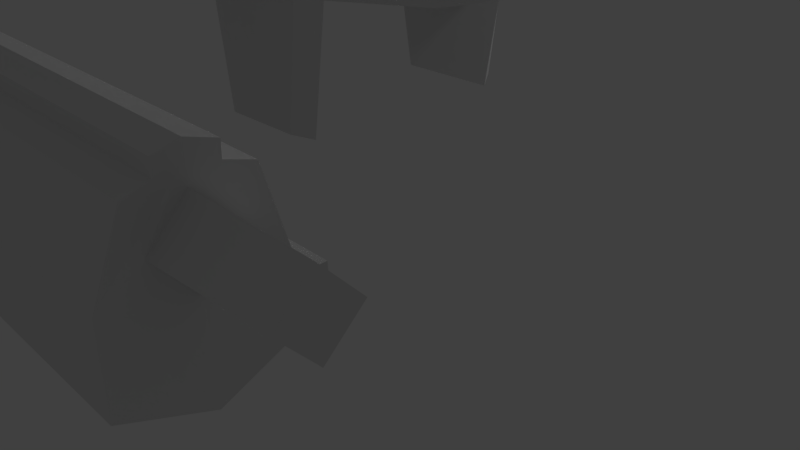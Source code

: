 # Source: top.blend  (saved by Blender 2.77.0; exported with 4.5.12 LTS)
import bpy
from mathutils import Matrix  # noqa: F401  (used for matrix-valued properties, if any)

bpy.ops.wm.read_factory_settings(use_empty=True)
scene = bpy.context.scene
scene.name = 'Scene'

# ---- collections
col_collection_1 = bpy.data.collections.new('Collection 1'); scene.collection.children.link(col_collection_1)

# ---- world
world_world = bpy.data.worlds.new('World'); scene.world = world_world
world_world.color = (0.05088, 0.05088, 0.05088)
world_world.use_sun_shadow = False
world_world.sun_shadow_jitter_overblur = 0.0
world_world.cycles.sampling_method = 'MANUAL'

# ---- cameras
cam_camera = bpy.data.cameras.new('Camera')
cam_camera.clip_end = 100.0
cam_camera.lens = 35.0
cam_camera.sensor_width = 32.0
cam_camera.sensor_height = 18.0
cam_camera.ortho_scale = 7.314
cam_camera.dof.focus_distance = 0.0
cam_camera.dof.aperture_fstop = 128.0

# ---- lights
light_lamp = bpy.data.lights.new('Lamp', 'POINT')
light_lamp.transmission_factor = 0.0
light_lamp.cutoff_distance = 30.0
light_lamp.energy = 100.0
light_lamp.shadow_buffer_clip_start = 1.001
light_lamp.shadow_soft_size = 0.1
light_lamp.shadow_maximum_resolution = 0.006
light_lamp.use_absolute_resolution = True

# ---- meshes
me_sphere = bpy.data.meshes.new('Sphere')
me_sphere.from_pydata([(0.5324, 1.183, 1.735), (0.7532, 1.506, 1.521), (0.9344, 1.771, 1.259), (1.069, 1.968, 0.9614), (1.152, 2.089, 0.6379), (1.18, 2.13, 0.3016), (1.152, 2.089, -0.03476), (1.069, 1.968, -0.3582), (0.9344, 1.771, -0.6563), (0.7532, 1.506, -0.9175), (0.7532, 1.006, 1.735), (1.034, 1.281, 1.521), (1.265, 1.506, 1.259), (1.436, 1.674, 0.9614), (1.542, 1.777, 0.6379), (1.577, 1.812, 0.3016), (1.542, 1.777, -0.03476), (1.436, 1.674, -0.3582), (1.265, 1.506, -0.6563), (1.034, 1.281, -0.9175), (1.301, 0.9239, 1.952), (1.687, 1.176, 1.702), (2.004, 1.383, 1.397), (2.24, 1.536, 1.048), (2.385, 1.631, 0.6704), (2.434, 1.663, 0.2775), (2.385, 1.631, -0.1155), (2.24, 1.536, -0.4934), (2.004, 1.383, -0.8416), (1.687, 1.176, -1.147), (1.459, 0.6189, 1.952), (1.888, 0.81, 1.702), (2.24, 0.9524, 1.397), (2.501, 1.058, 1.048), (2.663, 1.123, 0.6704), (2.717, 1.145, 0.2775), (2.663, 1.123, -0.1155), (2.501, 1.058, -0.4934), (2.24, 0.9524, -0.8416), (1.888, 0.81, -1.147), (1.556, 0.3244, 2.067), (2.735, 0.3517, -0.9109), (3.054, 0.4136, -0.6509), (3.29, 0.4595, -0.3543), (3.157, 0.4878, -0.03243), (3.207, 0.4974, 0.3023), (3.157, 0.4878, 0.637), (3.29, 0.4595, 0.9589), (3.054, 0.4136, 1.255), (2.735, 0.3517, 1.515), (2.347, 0.2763, 1.843), (2.63, 0.6899, -0.9109), (2.93, 0.8112, -0.6509), (3.153, 0.9014, -0.3543), (3.012, 0.9569, -0.03243), (3.058, 0.9757, 0.3023), (3.012, 0.9569, 0.637), (3.153, 0.9014, 0.9589), (2.93, 0.8112, 1.255), (2.63, 0.6899, 1.515), (2.265, 0.542, 1.729), (-0.09478, 0.6273, 2.171), (0.682, 0.6231, 2.061), (2.011, 0.4129, -1.931), (1.888, 0.81, -1.931), (2.733, 0.6899, -1.695), (2.838, 0.3517, -1.695), (2.753, 0.1759, -0.9109), (2.683, 0.5208, -0.9109), (2.856, 0.1759, -1.695), (2.786, 0.5208, -1.695), (2.838, 0.3517, -1.303), (2.733, 0.6899, -1.303), (2.856, 0.1759, -1.303), (2.786, 0.5208, -1.303), (-0.08687, 1.607, 1.735), (0.1339, 1.93, 1.521), (0.3152, 2.195, 1.259), (0.4498, 2.392, 0.9614), (0.5327, 2.513, 0.6379), (0.5607, 2.554, 0.3016), (0.5327, 2.513, -0.03476), (0.4498, 2.392, -0.3582), (0.3152, 2.195, -0.6563), (0.1339, 1.93, -0.9175), (-0.1887, 1.996, 2.047), (0.08559, 2.397, 1.781), (0.3107, 2.726, 1.457), (0.4779, 2.971, 1.086), (0.5809, 3.121, 0.6847), (0.6157, 3.172, 0.2669), (0.5809, 3.121, -0.1509), (0.4779, 2.971, -0.5526), (0.3107, 2.726, -0.9228), (0.08559, 2.397, -1.247), (0.3107, 3.968, 1.457), (0.08559, 3.639, 1.781), (-0.1887, 3.238, 2.047), (0.4779, 4.213, 1.086), (0.5809, 4.363, 0.6847), (0.6157, 4.414, 0.2669), (0.5809, 4.363, -0.1509), (0.4779, 4.213, -0.5526), (0.3107, 3.968, -0.9228), (0.08559, 3.639, -1.247), (-3.437, 0.6273, 2.171), (-1.423, 1.607, 1.735), (-0.8661, 1.93, -0.9175), (-1.189, 1.996, 2.047), (-0.9144, 2.397, -1.247), (-0.6893, 3.968, 1.457), (-0.9144, 3.639, 1.781), (-1.189, 3.238, 2.047), (-0.5221, 4.213, 1.086), (-0.4191, 4.363, -0.1509), (-0.5221, 4.213, -0.5526), (-0.6893, 3.968, -0.9228), (-0.9144, 3.639, -1.247), (-0.8997, 0.81, -1.147), (-0.8997, 1.31, -1.931), (0.4483, 4.414, 0.2669), (0.4135, 4.363, 0.6847), (0.4135, 4.363, -0.1509), (-0.4191, 4.363, -0.1509), (0.2832, 5.114, 0.2669), (0.2429, 5.055, 1.023), (0.2429, 5.055, -0.2171), (-1.652, 4.414, 0.2669), (-1.689, 4.363, 0.9566), (-1.531, 4.363, -0.1509), (0.2447, 5.93, 0.2669), (0.2099, 5.868, 0.7621), (0.2099, 5.868, -0.06089), (-1.652, 5.93, 0.2669), (-1.531, 5.868, 0.7621), (-1.531, 5.868, -0.06089), (-3.112, 0.81, -1.147), (-3.112, 0.81, -1.931), (2.364, 0.1385, 1.85), (3.324, 0.2309, -0.3559), (3.194, 0.2452, -0.03098), (3.244, 0.25, 0.3023), (3.194, 0.2452, 0.6356), (3.324, 0.2309, 0.9605), (2.757, 0.1763, 1.521), (3.08, 0.2073, 1.261), (3.08, 0.2073, -0.6561), (2.745, 0.2639, -0.9112), (3.248, 0.6886, 0.9648), (3.008, 0.6174, 1.272), (2.668, 0.6089, -0.9171), (2.692, 0.5236, 1.528), (3.007, 0.6171, -0.6668), (2.309, 0.4134, 1.793), (3.247, 0.6885, -0.36), (3.119, 0.7332, -0.03356), (3.12, 0.7334, 0.6382), (3.162, 0.7458, 0.3023), (2.88, 0.3832, -0.7634), (3.195, 0.4412, -0.522), (3.234, 0.4772, -0.1893), (3.177, 0.4916, 0.1356), (3.177, 0.4916, 0.4689), (3.234, 0.4772, 0.7939), (3.195, 0.4412, 1.127), (2.898, 0.3835, 1.391), (2.548, 0.3167, 1.688), (2.776, 0.7437, -0.7726), (3.056, 0.8705, -0.5176), (3.088, 0.9353, -0.1918), (3.037, 0.9676, 0.1346), (3.037, 0.9675, 0.47), (3.088, 0.9354, 0.7964), (3.055, 0.8707, 1.122), (2.784, 0.7547, 1.391), (2.45, 0.6189, 1.628), (2.763, 0.088, -0.9112), (2.709, 0.4364, -0.9113), (3.14, 0.7393, 0.47), (3.14, 0.7392, 0.1346), (3.192, 0.716, -0.1943), (3.148, 0.6632, -0.5325), (2.504, 0.4716, 1.668), (2.853, 0.5729, 1.406), (3.148, 0.6636, 1.138), (3.192, 0.7162, 0.7991), (2.922, 0.1922, 1.396), (3.226, 0.2215, 1.131), (3.27, 0.2398, 0.7939), (3.215, 0.2471, 0.4682), (3.215, 0.2471, 0.1364), (3.27, 0.2398, -0.1893), (3.226, 0.2215, -0.5266), (2.568, 0.1588, 1.694), (1.496, 1.054, 1.833), (1.849, 1.286, 1.558), (2.127, 1.468, 1.23), (2.319, 1.594, 0.8645), (2.417, 1.658, 0.4758), (2.417, 1.658, 0.07911), (2.319, 1.594, -0.3095), (2.127, 1.468, -0.6747), (1.848, 1.284, -0.9994), (1.68, 0.7289, 1.842), (2.069, 0.8869, 1.558), (2.377, 1.014, 1.23), (2.59, 1.101, 0.8645), (2.697, 1.143, 0.4755), (2.697, 1.143, 0.07947), (2.59, 1.101, -0.3097), (2.378, 1.014, -0.6753), (2.064, 0.8705, -0.9896), (1.792, 0.9956, 1.711), (1.386, 0.7831, 1.964), (1.77, 0.9832, -1.149), (2.128, 1.171, -0.8496), (2.126, 1.17, 1.402), (2.372, 1.298, 1.051), (2.528, 1.38, 0.6735), (2.583, 1.409, 0.2775), (2.529, 1.38, -0.1189), (2.374, 1.299, -0.4974), (2.258, 1.244, -0.6809), (2.459, 1.35, -0.3134), (2.564, 1.404, 0.07736), (2.564, 1.404, 0.4775), (2.458, 1.349, 0.8677), (2.255, 1.243, 1.234), (1.964, 1.089, 1.565), (1.95, 1.074, -0.9973), (1.593, 0.8945, 1.848), (-1.531, 4.363, -0.1509), (0.2099, 5.868, -0.06089), (-1.531, 5.868, -0.06089), (0.1299, 4.795, -1.948), (-1.611, 4.363, -1.543), (0.1131, 5.626, -2.059), (-1.611, 5.868, -1.453), (0.1319, 5.461, -2.137), (0.1317, 5.028, -1.22), (0.1579, 5.474, -1.192), (0.127, 5.223, -1.138), (2.74, 0.3078, -0.911), (2.649, 0.6494, -0.914), (2.847, 0.2638, -1.695), (2.759, 0.6053, -1.695), (2.682, 0.6899, -1.107), (2.758, 0.1319, -0.9111), (2.696, 0.4786, -0.9111), (2.865, 0.08793, -1.695), (2.812, 0.4363, -1.695), (2.733, 0.6899, -1.499), (2.847, 0.2638, -1.303), (2.865, 0.08793, -1.303), (2.759, 0.6053, -1.303), (2.812, 0.4363, -1.303), (2.749, 0.2199, -0.911), (2.675, 0.5648, -0.914), (2.767, 0.044, -0.9111), (2.722, 0.3941, -0.9111), (-0.7606, 5.868, -0.2176), (-0.6272, 5.868, -0.2307), (-0.499, 5.868, -0.2696), (-0.3808, 5.868, -0.3328), (-0.2772, 5.868, -0.4178), (-0.1921, 5.868, -0.5214), (-0.129, 5.868, -0.6396), (-0.09007, 5.868, -0.7679), (-0.07693, 5.868, -0.9012), (-0.09007, 5.868, -1.035), (-0.129, 5.868, -1.163), (-0.1921, 5.868, -1.281), (-0.2772, 5.868, -1.385), (-0.3808, 5.868, -1.47), (-0.499, 5.868, -1.533), (-0.6272, 5.868, -1.572), (-0.7606, 5.868, -1.585), (-0.894, 5.868, -1.572), (-1.022, 5.868, -1.533), (-1.14, 5.868, -1.47), (-1.244, 5.868, -1.385), (-1.329, 5.868, -1.281), (-1.392, 5.868, -1.163), (-1.431, 5.868, -1.035), (-1.444, 5.868, -0.9012), (-1.431, 5.868, -0.7679), (-1.392, 5.868, -0.6396), (-1.329, 5.868, -0.5214), (-1.244, 5.868, -0.4178), (-1.14, 5.868, -0.3328), (-1.022, 5.868, -0.2696), (-0.894, 5.868, -0.2307), (-0.7606, 6.301, -0.2176), (-0.6272, 6.301, -0.2307), (-0.499, 6.301, -0.2696), (-0.3808, 6.301, -0.3328), (-0.2772, 6.301, -0.4178), (-0.1921, 6.301, -0.5214), (-0.129, 6.301, -0.6396), (-0.09007, 6.301, -0.7679), (-0.07693, 6.301, -0.9012), (-0.09007, 6.301, -1.035), (-0.129, 6.301, -1.163), (-0.1921, 6.301, -1.281), (-0.2772, 6.301, -1.385), (-0.3808, 6.301, -1.47), (-0.499, 6.301, -1.533), (-0.6272, 6.301, -1.572), (-0.7606, 6.301, -1.585), (-0.894, 6.301, -1.572), (-1.022, 6.301, -1.533), (-1.14, 6.301, -1.47), (-1.244, 6.301, -1.385), (-1.329, 6.301, -1.281), (-1.392, 6.301, -1.163), (-1.431, 6.301, -1.035), (-1.444, 6.301, -0.9012), (-1.431, 6.301, -0.7679), (-1.392, 6.301, -0.6396), (-1.329, 6.301, -0.5214), (-1.244, 6.301, -0.4178), (-1.14, 6.301, -0.3328), (-1.022, 6.301, -0.2696), (-0.894, 6.301, -0.2307), (2.384, 5.244, -2.137), (2.375, 5.669, -1.988), (2.392, 4.837, -1.948), (2.393, 4.993, -1.216), (2.42, 5.517, -1.2), (2.389, 5.266, -1.138), (0.1322, 4.806, -1.716), (0.1351, 5.607, -1.56), (2.394, 4.848, -1.716), (2.397, 5.65, -1.56), (1.289, 5.498, -1.192), (1.244, 5.649, -2.059), (1.261, 4.818, -1.948), (1.263, 4.973, -1.216), (1.266, 5.631, -1.56), (1.263, 4.829, -1.716), (5.138, 5.234, -2.185), (5.13, 5.64, -2.035), (5.145, 4.828, -1.995), (5.147, 4.839, -1.763), (5.147, 4.983, -1.264), (5.15, 5.641, -1.607), (5.173, 5.508, -1.247), (5.142, 5.256, -1.186), (0.09174, 6.04, -1.56), (0.1146, 5.907, -1.192), (2.353, 6.083, -1.56), (2.376, 5.95, -1.192), (1.245, 5.93, -1.192), (1.223, 6.063, -1.56), (0.1236, 5.142, -2.612), (0.1142, 5.567, -2.534), (0.1311, 4.735, -2.423), (2.385, 5.185, -2.612), (2.376, 5.61, -2.534), (2.393, 4.778, -2.423), (1.245, 5.59, -2.534), (1.262, 4.759, -2.423), (1.258, 5.244, -1.138), (0.1425, 5.349, -1.165), (0.1294, 5.086, -1.177), (2.404, 5.391, -1.165), (2.391, 5.129, -1.177), (0.7233, 5.486, -1.192), (0.6971, 4.962, -1.216), (1.854, 5.508, -1.192), (1.828, 4.983, -1.216), (5.158, 5.382, -1.212), (5.145, 5.12, -1.225), (3.77, 4.988, -1.24), (0.1314, 4.67, -1.942), (3.796, 5.512, -1.224), (3.768, 5.124, -1.201), (3.781, 5.387, -1.189), (2.392, 5.127, -1.102), (2.39, 5.263, -1.063), (5.146, 5.117, -1.15), (5.143, 5.253, -1.111), (3.767, 5.258, -1.087), (2.405, 5.389, -1.09), (5.159, 5.379, -1.137), (3.769, 5.122, -1.126), (3.782, 5.384, -1.114), (0.1337, 4.681, -1.71), (2.393, 4.713, -1.942), (5.147, 4.703, -1.989), (1.262, 4.693, -1.942), (2.395, 4.724, -1.71), (1.265, 4.704, -1.71), (5.149, 4.714, -1.757), (5.142, 5.254, -1.283), (5.14, 5.245, -1.685), (5.14, 5.244, -1.724), (5.145, 5.05, -1.497), (5.775, 5.24, -1.31), (5.14, 5.245, -1.685), (5.153, 5.442, -1.471), (5.774, 5.232, -1.672), (5.778, 5.056, -1.502), (5.774, 5.232, -1.671), (5.785, 5.409, -1.479), (-1.847, 3.968, 1.457), (-1.888, 3.639, 1.781), (0.8877, 1.31, -1.931), (0.8877, 0.4129, -1.931), (0.8877, 0.81, -1.147), (-1.652, 1.414, 0.2669), (-1.531, 1.363, -0.1509), (0.5324, -1.183, 1.735), (0.7532, -1.506, 1.521), (0.9344, -1.771, 1.259), (1.069, -1.968, 0.9614), (1.152, -2.089, 0.6379), (1.18, -2.13, 0.3016), (1.152, -2.089, -0.03476), (1.069, -1.968, -0.3582), (0.9344, -1.771, -0.6563), (0.7532, -1.506, -0.9175), (0.7532, -1.006, 1.735), (1.034, -1.281, 1.521), (1.265, -1.506, 1.259), (1.436, -1.674, 0.9614), (1.542, -1.777, 0.6379), (1.577, -1.812, 0.3016), (1.542, -1.777, -0.03476), (1.436, -1.674, -0.3582), (1.265, -1.506, -0.6563), (1.034, -1.281, -0.9175), (1.301, -0.9239, 1.952), (1.687, -1.176, 1.702), (2.004, -1.383, 1.397), (2.24, -1.536, 1.048), (2.385, -1.631, 0.6704), (2.434, -1.663, 0.2775), (2.385, -1.631, -0.1155), (2.24, -1.536, -0.4934), (2.004, -1.383, -0.8416), (1.687, -1.176, -1.147), (1.459, -0.6189, 1.952), (1.888, -0.81, 1.702), (2.24, -0.9524, 1.397), (2.501, -1.058, 1.048), (2.663, -1.123, 0.6704), (2.717, -1.145, 0.2775), (2.663, -1.123, -0.1155), (2.501, -1.058, -0.4934), (2.24, -0.9524, -0.8416), (1.888, -0.81, -1.147), (1.556, -0.3244, 2.067), (1.588, -2.451e-07, 2.067), (2.771, -2.451e-07, -0.9109), (3.095, -2.451e-07, -0.6509), (3.336, -2.451e-07, -0.3543), (3.207, -2.451e-07, -0.03243), (3.257, -2.451e-07, 0.3023), (3.207, -2.451e-07, 0.637), (3.336, -2.451e-07, 0.9589), (3.095, -2.451e-07, 1.255), (2.771, -2.451e-07, 1.515), (2.375, -2.451e-07, 1.843), (2.735, -0.3517, -0.9109), (3.054, -0.4136, -0.6509), (3.29, -0.4595, -0.3543), (3.157, -0.4878, -0.03243), (3.207, -0.4974, 0.3023), (3.157, -0.4878, 0.637), (3.29, -0.4595, 0.9589), (3.054, -0.4136, 1.255), (2.735, -0.3517, 1.515), (2.347, -0.2763, 1.843), (2.63, -0.6899, -0.9109), (2.93, -0.8112, -0.6509), (3.153, -0.9014, -0.3543), (3.012, -0.9569, -0.03243), (3.058, -0.9757, 0.3023), (3.012, -0.9569, 0.637), (3.153, -0.9014, 0.9589), (2.93, -0.8112, 1.255), (2.63, -0.6899, 1.515), (2.265, -0.542, 1.729), (-0.09478, -0.6273, 2.171), (1.459, -2.451e-07, 1.952), (-0.09478, -2.451e-07, 2.171), (0.682, -0.6231, 2.061), (0.682, -2.451e-07, 2.061), (2.874, -2.451e-07, -1.695), (2.011, -0.4129, -1.931), (1.888, -0.81, -1.931), (2.053, -2.451e-07, -1.931), (2.733, -0.6899, -1.695), (2.838, -0.3517, -1.695), (2.753, -0.1759, -0.9109), (2.683, -0.5208, -0.9109), (2.856, -0.1759, -1.695), (2.786, -0.5208, -1.695), (2.874, -2.451e-07, -1.303), (2.838, -0.3517, -1.303), (2.733, -0.6899, -1.303), (2.856, -0.1759, -1.303), (2.786, -0.5208, -1.303), (-0.08687, -1.607, 1.735), (0.1339, -1.93, 1.521), (0.3152, -2.195, 1.259), (0.4498, -2.392, 0.9614), (0.5327, -2.513, 0.6379), (0.5607, -2.554, 0.3016), (0.5327, -2.513, -0.03476), (0.4498, -2.392, -0.3582), (0.3152, -2.195, -0.6563), (0.1339, -1.93, -0.9175), (-0.1887, -1.996, 2.047), (0.08559, -2.397, 1.781), (0.3107, -2.726, 1.457), (0.4779, -2.971, 1.086), (0.5809, -3.121, 0.6847), (0.6157, -3.172, 0.2669), (0.5809, -3.121, -0.1509), (0.4779, -2.971, -0.5526), (0.3107, -2.726, -0.9228), (0.08559, -2.397, -1.247), (0.3107, -3.968, 1.457), (0.08559, -3.639, 1.781), (-0.1887, -3.238, 2.047), (0.4779, -4.213, 1.086), (0.5809, -4.363, 0.6847), (0.6157, -4.414, 0.2669), (0.5809, -4.363, -0.1509), (0.4779, -4.213, -0.5526), (0.3107, -3.968, -0.9228), (0.08559, -3.639, -1.247), (-3.437, -0.6273, 2.171), (-3.437, -2.451e-07, 2.171), (-1.423, -1.607, 1.735), (-0.8661, -1.93, -0.9175), (-1.189, -1.996, 2.047), (-0.9144, -2.397, -1.247), (-0.6893, -3.968, 1.457), (-0.9144, -3.639, 1.781), (-1.189, -3.238, 2.047), (-0.5221, -4.213, 1.086), (-0.4191, -4.363, -0.1509), (-0.5221, -4.213, -0.5526), (-0.6893, -3.968, -0.9228), (-0.9144, -3.639, -1.247), (-0.8997, -0.81, -1.147), (-3.112, -2.451e-07, -1.931), (-0.8997, -1.31, -1.931), (-3.112, -2.451e-07, -1.147), (0.4483, -4.414, 0.2669), (0.4135, -4.363, 0.6847), (0.4135, -4.363, -0.1509), (-0.4191, -4.363, -0.1509), (0.2832, -5.114, 0.2669), (0.2429, -5.055, 1.023), (0.2429, -5.055, -0.2171), (-1.652, -4.414, 0.2669), (-1.689, -4.363, 0.9566), (-1.531, -4.363, -0.1509), (0.2447, -5.93, 0.2669), (0.2099, -5.868, 0.7621), (0.2099, -5.868, -0.06089), (-1.652, -5.93, 0.2669), (-1.531, -5.868, 0.7621), (-1.531, -5.868, -0.06089), (-3.112, -0.81, -1.147), (-3.112, -0.81, -1.931), (2.364, -0.1385, 1.85), (3.324, -0.2309, -0.3559), (3.194, -0.2452, -0.03098), (3.244, -0.25, 0.3023), (3.194, -0.2452, 0.6356), (3.324, -0.2309, 0.9605), (2.757, -0.1763, 1.521), (3.08, -0.2073, 1.261), (3.08, -0.2073, -0.6561), (2.745, -0.2639, -0.9112), (2.919, -2.451e-07, -0.763), (3.24, -2.451e-07, -0.5223), (3.283, -2.451e-07, -0.1889), (3.227, -2.451e-07, 0.1357), (3.227, -2.451e-07, 0.4689), (3.283, -2.451e-07, 0.7935), (3.24, -2.451e-07, 1.127), (2.936, -2.451e-07, 1.39), (2.581, -2.451e-07, 1.689), (3.248, -0.6886, 0.9648), (3.008, -0.6174, 1.272), (2.668, -0.6089, -0.9171), (2.692, -0.5236, 1.528), (3.007, -0.6171, -0.6668), (2.309, -0.4134, 1.793), (3.247, -0.6885, -0.36), (3.119, -0.7332, -0.03356), (3.12, -0.7334, 0.6382), (3.162, -0.7458, 0.3023), (2.88, -0.3832, -0.7634), (3.195, -0.4412, -0.522), (3.234, -0.4772, -0.1893), (3.177, -0.4916, 0.1356), (3.177, -0.4916, 0.4689), (3.234, -0.4772, 0.7939), (3.195, -0.4412, 1.127), (2.898, -0.3835, 1.391), (2.548, -0.3167, 1.688), (2.776, -0.7437, -0.7726), (3.056, -0.8705, -0.5176), (3.088, -0.9353, -0.1918), (3.037, -0.9676, 0.1346), (3.037, -0.9675, 0.47), (3.088, -0.9354, 0.7964), (3.055, -0.8707, 1.122), (2.784, -0.7547, 1.391), (2.45, -0.6189, 1.628), (2.763, -0.088, -0.9112), (2.709, -0.4364, -0.9113), (3.14, -0.7393, 0.47), (3.14, -0.7392, 0.1346), (3.192, -0.716, -0.1943), (3.148, -0.6632, -0.5325), (2.504, -0.4716, 1.668), (2.853, -0.5729, 1.406), (3.148, -0.6636, 1.138), (3.192, -0.7162, 0.7991), (2.922, -0.1922, 1.396), (3.226, -0.2215, 1.131), (3.27, -0.2398, 0.7939), (3.215, -0.2471, 0.4682), (3.215, -0.2471, 0.1364), (3.27, -0.2398, -0.1893), (3.226, -0.2215, -0.5266), (2.568, -0.1588, 1.694), (1.496, -1.054, 1.833), (1.849, -1.286, 1.558), (2.127, -1.468, 1.23), (2.319, -1.594, 0.8645), (2.417, -1.658, 0.4758), (2.417, -1.658, 0.07911), (2.319, -1.594, -0.3095), (2.127, -1.468, -0.6747), (1.848, -1.284, -0.9994), (1.68, -0.7289, 1.842), (2.069, -0.8869, 1.558), (2.377, -1.014, 1.23), (2.59, -1.101, 0.8645), (2.697, -1.143, 0.4755), (2.697, -1.143, 0.07947), (2.59, -1.101, -0.3097), (2.378, -1.014, -0.6753), (2.064, -0.8705, -0.9896), (1.792, -0.9956, 1.711), (1.386, -0.7831, 1.964), (1.77, -0.9832, -1.149), (2.128, -1.171, -0.8496), (2.126, -1.17, 1.402), (2.372, -1.298, 1.051), (2.528, -1.38, 0.6735), (2.583, -1.409, 0.2775), (2.529, -1.38, -0.1189), (2.374, -1.299, -0.4974), (2.258, -1.244, -0.6809), (2.459, -1.35, -0.3134), (2.564, -1.404, 0.07736), (2.564, -1.404, 0.4775), (2.458, -1.349, 0.8677), (2.255, -1.243, 1.234), (1.964, -1.089, 1.565), (1.95, -1.074, -0.9973), (1.593, -0.8945, 1.848), (-1.531, -4.363, -0.1509), (0.2099, -5.868, -0.06089), (-1.531, -5.868, -0.06089), (0.1299, -4.795, -1.948), (-1.611, -4.363, -1.543), (0.1131, -5.626, -2.059), (-1.611, -5.868, -1.453), (0.1319, -5.461, -2.137), (0.1317, -5.028, -1.22), (0.1579, -5.474, -1.192), (0.127, -5.223, -1.138), (2.74, -0.3078, -0.911), (2.649, -0.6494, -0.914), (2.847, -0.2638, -1.695), (2.759, -0.6053, -1.695), (2.682, -0.6899, -1.107), (2.758, -0.1319, -0.9111), (2.696, -0.4786, -0.9111), (2.865, -0.08793, -1.695), (2.812, -0.4363, -1.695), (2.733, -0.6899, -1.499), (2.847, -0.2638, -1.303), (2.865, -0.08793, -1.303), (2.759, -0.6053, -1.303), (2.812, -0.4363, -1.303), (2.749, -0.2199, -0.911), (2.675, -0.5648, -0.914), (2.767, -0.044, -0.9111), (2.722, -0.3941, -0.9111), (-0.7606, -5.868, -0.2176), (-0.6272, -5.868, -0.2307), (-0.499, -5.868, -0.2696), (-0.3808, -5.868, -0.3328), (-0.2772, -5.868, -0.4178), (-0.1921, -5.868, -0.5214), (-0.129, -5.868, -0.6396), (-0.09007, -5.868, -0.7679), (-0.07693, -5.868, -0.9012), (-0.09007, -5.868, -1.035), (-0.129, -5.868, -1.163), (-0.1921, -5.868, -1.281), (-0.2772, -5.868, -1.385), (-0.3808, -5.868, -1.47), (-0.499, -5.868, -1.533), (-0.6272, -5.868, -1.572), (-0.7606, -5.868, -1.585), (-0.894, -5.868, -1.572), (-1.022, -5.868, -1.533), (-1.14, -5.868, -1.47), (-1.244, -5.868, -1.385), (-1.329, -5.868, -1.281), (-1.392, -5.868, -1.163), (-1.431, -5.868, -1.035), (-1.444, -5.868, -0.9012), (-1.431, -5.868, -0.7679), (-1.392, -5.868, -0.6396), (-1.329, -5.868, -0.5214), (-1.244, -5.868, -0.4178), (-1.14, -5.868, -0.3328), (-1.022, -5.868, -0.2696), (-0.894, -5.868, -0.2307), (-0.7606, -6.301, -0.2176), (-0.6272, -6.301, -0.2307), (-0.499, -6.301, -0.2696), (-0.3808, -6.301, -0.3328), (-0.2772, -6.301, -0.4178), (-0.1921, -6.301, -0.5214), (-0.129, -6.301, -0.6396), (-0.09007, -6.301, -0.7679), (-0.07693, -6.301, -0.9012), (-0.09007, -6.301, -1.035), (-0.129, -6.301, -1.163), (-0.1921, -6.301, -1.281), (-0.2772, -6.301, -1.385), (-0.3808, -6.301, -1.47), (-0.499, -6.301, -1.533), (-0.6272, -6.301, -1.572), (-0.7606, -6.301, -1.585), (-0.894, -6.301, -1.572), (-1.022, -6.301, -1.533), (-1.14, -6.301, -1.47), (-1.244, -6.301, -1.385), (-1.329, -6.301, -1.281), (-1.392, -6.301, -1.163), (-1.431, -6.301, -1.035), (-1.444, -6.301, -0.9012), (-1.431, -6.301, -0.7679), (-1.392, -6.301, -0.6396), (-1.329, -6.301, -0.5214), (-1.244, -6.301, -0.4178), (-1.14, -6.301, -0.3328), (-1.022, -6.301, -0.2696), (-0.894, -6.301, -0.2307), (2.384, -5.244, -2.137), (2.375, -5.669, -1.988), (2.392, -4.837, -1.948), (2.393, -4.993, -1.216), (2.42, -5.517, -1.2), (2.389, -5.266, -1.138), (0.1322, -4.806, -1.716), (0.1351, -5.607, -1.56), (2.394, -4.848, -1.716), (2.397, -5.65, -1.56), (1.289, -5.498, -1.192), (1.244, -5.649, -2.059), (1.261, -4.818, -1.948), (1.263, -4.973, -1.216), (1.266, -5.631, -1.56), (1.263, -4.829, -1.716), (5.138, -5.234, -2.185), (5.13, -5.64, -2.035), (5.145, -4.828, -1.995), (5.147, -4.839, -1.763), (5.147, -4.983, -1.264), (5.15, -5.641, -1.607), (5.173, -5.508, -1.247), (5.142, -5.256, -1.186), (0.09174, -6.04, -1.56), (0.1146, -5.907, -1.192), (2.353, -6.083, -1.56), (2.376, -5.95, -1.192), (1.245, -5.93, -1.192), (1.223, -6.063, -1.56), (0.1236, -5.142, -2.612), (0.1142, -5.567, -2.534), (0.1311, -4.735, -2.423), (2.385, -5.185, -2.612), (2.376, -5.61, -2.534), (2.393, -4.778, -2.423), (1.245, -5.59, -2.534), (1.262, -4.759, -2.423), (1.258, -5.244, -1.138), (0.1425, -5.349, -1.165), (0.1294, -5.086, -1.177), (2.404, -5.391, -1.165), (2.391, -5.129, -1.177), (0.7233, -5.486, -1.192), (0.6971, -4.962, -1.216), (1.854, -5.508, -1.192), (1.828, -4.983, -1.216), (5.158, -5.382, -1.212), (5.145, -5.12, -1.225), (3.77, -4.988, -1.24), (0.1314, -4.67, -1.942), (3.796, -5.512, -1.224), (3.768, -5.124, -1.201), (3.781, -5.387, -1.189), (2.392, -5.127, -1.102), (2.39, -5.263, -1.063), (5.146, -5.117, -1.15), (5.143, -5.253, -1.111), (3.767, -5.258, -1.087), (2.405, -5.389, -1.09), (5.159, -5.379, -1.137), (3.769, -5.122, -1.126), (3.782, -5.384, -1.114), (0.1337, -4.681, -1.71), (2.393, -4.713, -1.942), (5.147, -4.703, -1.989), (1.262, -4.693, -1.942), (2.395, -4.724, -1.71), (1.265, -4.704, -1.71), (5.149, -4.714, -1.757), (5.142, -5.254, -1.283), (5.14, -5.245, -1.685), (5.14, -5.244, -1.724), (5.145, -5.05, -1.497), (5.775, -5.24, -1.31), (5.14, -5.245, -1.685), (5.153, -5.442, -1.471), (5.774, -5.232, -1.672), (5.778, -5.056, -1.502), (5.774, -5.232, -1.671), (5.785, -5.409, -1.479), (-1.847, -3.968, 1.457), (-1.888, -3.639, 1.781), (0.8877, -1.31, -1.931), (0.8877, -0.4129, -1.931), (0.8877, -2.451e-07, -2.19), (0.8877, -0.81, -1.147), (-1.652, -1.414, 0.2669), (-1.531, -1.363, -0.1509), (-4.042, 0.6273, 2.112), (-4.18, 0.4813, 1.943), (-4.18, -2.451e-07, 1.943), (-4.042, -2.451e-07, 2.112), (-3.717, -2.451e-07, -1.206), (-3.885, -2.451e-07, -1.068), (-3.885, 0.6471, -1.068), (-3.717, 0.81, -1.206), (-4.18, -0.4813, 1.943), (-4.042, -0.6273, 2.112), (-3.885, -0.6471, -1.068), (-3.717, -0.81, -1.206), (0.7056, 1.027, -1.227), (-0.7176, 1.027, -1.227), (-0.7176, 1.527, -1.851), (0.7056, 1.527, -1.851), (0.7056, -1.027, -1.227), (-0.7176, -1.027, -1.227), (-0.7176, -1.527, -1.851), (0.7056, -1.527, -1.851), (0.6406, 1.31, -3.405), (-0.6526, 1.31, -3.405), (0.6406, -1.31, -3.405), (-0.6526, -1.31, -3.405), (0.5089, 1.527, -3.326), (-0.5208, 1.527, -3.326), (0.5089, -1.527, -3.326), (-0.5208, -1.527, -3.326), (-0.8997, -2.451e-07, -2.111), (-2.267, -0.5005, -1.931), (-2.267, 0.5005, -1.931)], [], [(8, 7, 17, 18), (1, 0, 10, 11), (9, 8, 18, 19), (2, 1, 11, 12), (3, 2, 12, 13), (4, 3, 13, 14), (5, 4, 14, 15), (6, 5, 15, 16), (7, 6, 16, 17), (15, 14, 24, 198, 25), (16, 15, 25, 199, 26), (17, 16, 26, 200, 27), (18, 17, 27, 201, 28), (11, 10, 20, 194, 21), (19, 18, 28, 202, 29), (12, 11, 21, 195, 22), (13, 12, 22, 196, 23), (14, 13, 23, 197, 24), (230, 213, 30, 203), (229, 215, 38, 211), (228, 212, 31, 204), (227, 216, 32, 205), (226, 217, 33, 206), (225, 218, 34, 207), (224, 219, 35, 208), (223, 220, 36, 209), (222, 221, 37, 210), (33, 205, 32, 58, 173, 57), (32, 204, 31, 59, 174, 58), (39, 211, 38, 52, 167, 51), (31, 203, 30, 60, 175, 59), (38, 210, 37, 53, 168, 52), (37, 209, 36, 54, 169, 53), (36, 208, 35, 55, 170, 54), (35, 207, 34, 56, 171, 55), (40, 453, 463, 138, 50), (30, 40, 50, 153, 60), (34, 206, 33, 57, 172, 56), (193, 138, 463, 588), (192, 139, 456, 581), (191, 140, 457, 582), (190, 141, 458, 583), (189, 142, 459, 584), (188, 143, 460, 585), (187, 145, 461, 586), (186, 144, 462, 587), (41, 158, 42, 146, 455, 580, 454, 258, 176, 247, 67, 256, 147, 242), (185, 148, 47, 163), (184, 149, 48, 164), (183, 151, 49, 165), (51, 167, 52, 152, 42, 158, 41, 259, 177, 248, 68, 257, 150, 243), (182, 153, 50, 166), (181, 154, 43, 159), (180, 155, 44, 160), (179, 157, 45, 161), (178, 156, 46, 162), (40, 30, 485, 453), (488, 62, 61, 486), (485, 30, 62, 488), (63, 64, 65, 245, 70, 250, 66), (492, 63, 66, 244, 69, 249, 489), (251, 246, 72), (63, 492, 850, 408), (41, 242, 147, 256, 67, 247, 176, 258, 454, 499, 253, 73, 252, 71, 255, 74, 254, 72, 246, 51, 243, 150, 257, 68, 248, 177, 259), (74, 255, 71, 252, 73, 253, 499, 489, 249, 69, 244, 66, 250, 70, 245, 65, 251, 72, 254), (5, 6, 81, 80), (90, 91, 101, 100), (7, 8, 83, 82), (76, 86, 85, 75), (0, 1, 76, 75), (93, 94, 104, 103), (8, 9, 84, 83), (1, 2, 77, 76), (2, 3, 78, 77), (3, 4, 79, 78), (4, 5, 80, 79), (77, 87, 86, 76), (78, 88, 87, 77), (79, 89, 88, 78), (80, 90, 89, 79), (81, 91, 90, 80), (82, 92, 91, 81), (83, 93, 92, 82), (84, 94, 93, 83), (86, 87, 95, 96), (85, 86, 96, 97), (87, 88, 98, 95), (91, 92, 102, 101), (88, 89, 99, 98), (92, 93, 103, 102), (89, 90, 100, 99), (7, 82, 81, 6), (486, 61, 105, 535), (125, 128, 113), (101, 102, 115, 114), (102, 103, 116, 115), (96, 95, 110, 111), (85, 97, 112, 108), (103, 104, 117, 116), (97, 96, 111, 112), (104, 94, 109, 117), (75, 85, 108, 106), (95, 98, 113, 110), (94, 84, 107, 109), (113, 98, 125), (39, 64, 407, 409), (64, 63, 408, 407), (99, 121, 98), (99, 100, 120, 121), (121, 120, 124, 125), (155, 179, 161, 44), (171, 56, 156, 178), (100, 101, 122, 120), (101, 114, 123, 122), (125, 98, 121), (125, 124, 130, 131), (129, 127, 133, 135), (120, 122, 126, 124), (55, 171, 178, 157), (157, 178, 162, 45), (122, 123, 129, 126), (131, 130, 133, 134), (130, 132, 135, 133), (128, 125, 131, 134), (124, 126, 132, 130), (127, 128, 134, 133), (118, 119, 137, 136), (54, 170, 179, 155), (170, 55, 157, 179), (154, 180, 160, 43), (53, 169, 180, 154), (169, 54, 155, 180), (152, 181, 159, 42), (52, 168, 181, 152), (168, 53, 154, 181), (151, 182, 166, 49), (59, 175, 182, 151), (175, 60, 153, 182), (149, 183, 165, 48), (58, 174, 183, 149), (174, 59, 151, 183), (148, 184, 164, 47), (57, 173, 184, 148), (173, 58, 149, 184), (156, 185, 163, 46), (56, 172, 185, 156), (172, 57, 148, 185), (145, 186, 587, 461), (48, 165, 186, 145), (165, 49, 144, 186), (143, 187, 586, 460), (47, 164, 187, 143), (164, 48, 145, 187), (142, 188, 585, 459), (46, 163, 188, 142), (163, 47, 143, 188), (141, 189, 584, 458), (45, 162, 189, 141), (162, 46, 142, 189), (140, 190, 583, 457), (44, 161, 190, 140), (161, 45, 141, 190), (139, 191, 582, 456), (43, 160, 191, 139), (160, 44, 140, 191), (146, 192, 581, 455), (42, 159, 192, 146), (159, 43, 139, 192), (144, 193, 588, 462), (49, 166, 193, 144), (166, 50, 138, 193), (215, 222, 210, 38), (28, 201, 222, 215), (201, 27, 221, 222), (221, 223, 209, 37), (27, 200, 223, 221), (200, 26, 220, 223), (220, 224, 208, 36), (26, 199, 224, 220), (199, 25, 219, 224), (219, 225, 207, 35), (25, 198, 225, 219), (198, 24, 218, 225), (218, 226, 206, 34), (24, 197, 226, 218), (197, 23, 217, 226), (217, 227, 205, 33), (23, 196, 227, 217), (196, 22, 216, 227), (216, 228, 204, 32), (22, 195, 228, 216), (195, 21, 212, 228), (214, 229, 211, 39), (29, 202, 229, 214), (202, 28, 215, 229), (212, 230, 203, 31), (21, 194, 230, 212), (194, 20, 213, 230), (231, 233, 237, 235), (135, 132, 232, 233), (129, 135, 233, 231), (234, 235, 237, 236, 238), (236, 335, 360, 355), (233, 232, 240, 268, 267, 266, 265, 264, 263, 262, 261, 260, 291, 290, 289, 288, 287, 286, 285, 284, 237), (240, 363, 241, 362, 329, 365, 328, 369, 334, 367), (39, 51, 246, 251, 65, 64), (237, 284, 283, 282, 281, 280, 279, 278, 277, 276, 275, 274, 273, 272, 271, 270, 269, 268, 240, 331, 236), (284, 285, 317, 316), (300, 301, 302, 303, 304, 305, 306, 307, 308, 309, 310, 311, 312, 313, 314, 315, 316, 317, 318, 319, 320, 321, 322, 323, 292, 293, 294, 295, 296, 297, 298, 299), (271, 272, 304, 303), (285, 286, 318, 317), (272, 273, 305, 304), (286, 287, 319, 318), (273, 274, 306, 305), (260, 261, 293, 292), (287, 288, 320, 319), (274, 275, 307, 306), (261, 262, 294, 293), (288, 289, 321, 320), (275, 276, 308, 307), (262, 263, 295, 294), (289, 290, 322, 321), (276, 277, 309, 308), (263, 264, 296, 295), (290, 291, 323, 322), (277, 278, 310, 309), (264, 265, 297, 296), (291, 260, 292, 323), (278, 279, 311, 310), (265, 266, 298, 297), (279, 280, 312, 311), (266, 267, 299, 298), (280, 281, 313, 312), (267, 268, 300, 299), (281, 282, 314, 313), (268, 269, 301, 300), (282, 283, 315, 314), (269, 270, 302, 301), (283, 284, 316, 315), (270, 271, 303, 302), (327, 332, 343, 344, 373), (343, 332, 391, 393), (339, 330, 387, 392), (241, 364, 239, 368, 337, 370, 327, 366, 329, 362), (338, 331, 348, 353), (325, 324, 357, 358), (335, 338, 333, 325), (236, 331, 338, 335), (334, 369, 328, 351, 352), (337, 339, 332, 327, 370), (239, 330, 339, 337, 368), (326, 342, 389, 388), (398, 402, 401), (346, 371, 347, 394, 400, 399, 395, 396, 340, 341, 345), (324, 325, 341, 340), (347, 371, 384, 381), (325, 333, 345, 341), (333, 328, 375, 346, 345), (326, 324, 340, 342), (376, 373, 344, 372), (353, 352, 351, 350), (348, 349, 352, 353), (331, 240, 349, 348), (240, 367, 334, 352, 349), (328, 333, 350, 351), (333, 338, 353, 350), (354, 355, 360, 358, 357), (356, 354, 357, 359, 361), (234, 238, 354, 356), (324, 326, 359, 357), (326, 336, 361, 359), (238, 236, 355, 354), (335, 325, 358, 360), (336, 234, 356, 361), (366, 376, 385, 378), (372, 347, 381, 380), (366, 327, 373, 376), (375, 377, 371, 346), (328, 365, 377, 375), (377, 365, 383, 386), (386, 382, 381, 384), (382, 385, 380, 381), (379, 378, 385, 382), (383, 379, 382, 386), (371, 377, 386, 384), (376, 372, 380, 385), (365, 329, 379, 383), (329, 366, 378, 379), (391, 388, 389, 393), (392, 390, 388, 391), (387, 374, 390, 392), (342, 343, 393, 389), (332, 339, 392, 391), (336, 326, 388, 390), (330, 234, 374, 387), (234, 336, 390, 374), (399, 400, 404, 403), (401, 403, 404, 398), (395, 399, 403, 401), (347, 372, 344, 343, 342, 340, 396, 395, 397, 394), (397, 395, 401, 402), (400, 394, 398, 404), (394, 397, 402, 398), (114, 115, 129, 123), (213, 20, 62, 30), (20, 10, 62), (0, 61, 62, 10), (0, 75, 61), (61, 75, 106, 105), (111, 110, 405, 406), (110, 113, 128, 405), (111, 406, 112), (108, 112, 406), (106, 108, 406), (214, 39, 409), (136, 137, 549, 551), (848, 851, 870, 873), (29, 214, 409), (19, 29, 409), (9, 19, 409), (409, 118, 84, 9), (84, 118, 107), (126, 129, 239), (126, 239, 364), (132, 126, 364, 241, 363, 240, 232), (115, 116, 129), (129, 116, 127), (117, 116, 129), (117, 109, 129), (129, 411, 410, 127), (127, 410, 405, 128), (405, 410, 106, 406), (129, 109, 411), (109, 107, 411), (118, 411, 107), (106, 410, 105), (118, 136, 411), (411, 136, 410), (410, 136, 105), (551, 568, 865, 858), (420, 430, 429, 419), (413, 423, 422, 412), (421, 431, 430, 420), (414, 424, 423, 413), (415, 425, 424, 414), (416, 426, 425, 415), (417, 427, 426, 416), (418, 428, 427, 417), (419, 429, 428, 418), (427, 437, 639, 436, 426), (428, 438, 640, 437, 427), (429, 439, 641, 438, 428), (430, 440, 642, 439, 429), (423, 433, 635, 432, 422), (431, 441, 643, 440, 430), (424, 434, 636, 433, 423), (425, 435, 637, 434, 424), (426, 436, 638, 435, 425), (671, 644, 442, 654), (670, 652, 450, 656), (669, 645, 443, 653), (668, 646, 444, 657), (667, 647, 445, 658), (666, 648, 446, 659), (665, 649, 447, 660), (664, 650, 448, 661), (663, 651, 449, 662), (445, 480, 614, 481, 444, 646), (444, 481, 615, 482, 443, 645), (451, 474, 608, 475, 450, 652), (443, 482, 616, 483, 442, 644), (450, 475, 609, 476, 449, 651), (449, 476, 610, 477, 448, 650), (448, 477, 611, 478, 447, 649), (447, 478, 612, 479, 446, 648), (452, 473, 570, 463, 453), (442, 483, 594, 473, 452), (446, 479, 613, 480, 445, 647), (634, 588, 463, 570), (633, 581, 456, 571), (632, 582, 457, 572), (631, 583, 458, 573), (630, 584, 459, 574), (629, 585, 460, 575), (628, 586, 461, 577), (627, 587, 462, 576), (464, 683, 579, 697, 495, 688, 617, 699, 454, 580, 455, 578, 465, 599), (626, 604, 470, 589), (625, 605, 471, 590), (624, 606, 472, 592), (474, 684, 591, 698, 496, 689, 618, 700, 464, 599, 465, 593, 475, 608), (623, 607, 473, 594), (622, 600, 466, 595), (621, 601, 467, 596), (620, 602, 468, 598), (619, 603, 469, 597), (452, 453, 485, 442), (488, 486, 484, 487), (485, 488, 487, 442), (490, 494, 691, 498, 686, 493, 491), (492, 489, 690, 497, 685, 494, 490), (692, 501, 687), (490, 849, 850, 492), (464, 700, 618, 689, 496, 698, 591, 684, 474, 687, 501, 695, 503, 696, 500, 693, 502, 694, 499, 454, 699, 617, 688, 495, 697, 579, 683), (503, 695, 501, 692, 493, 686, 498, 691, 494, 685, 497, 690, 489, 499, 694, 502, 693, 500, 696), (417, 509, 510, 418), (519, 529, 530, 520), (419, 511, 512, 420), (505, 504, 514, 515), (412, 504, 505, 413), (522, 532, 533, 523), (420, 512, 513, 421), (413, 505, 506, 414), (414, 506, 507, 415), (415, 507, 508, 416), (416, 508, 509, 417), (506, 505, 515, 516), (507, 506, 516, 517), (508, 507, 517, 518), (509, 508, 518, 519), (510, 509, 519, 520), (511, 510, 520, 521), (512, 511, 521, 522), (513, 512, 522, 523), (515, 525, 524, 516), (514, 526, 525, 515), (516, 524, 527, 517), (520, 530, 531, 521), (517, 527, 528, 518), (521, 531, 532, 522), (518, 528, 529, 519), (419, 418, 510, 511), (486, 535, 534, 484), (557, 543, 560), (530, 544, 545, 531), (531, 545, 546, 532), (525, 541, 540, 524), (514, 538, 542, 526), (532, 546, 547, 533), (526, 542, 541, 525), (533, 547, 539, 523), (504, 536, 538, 514), (524, 540, 543, 527), (523, 539, 537, 513), (543, 557, 527), (451, 851, 848, 491), (491, 848, 849, 490), (528, 527, 553), (528, 553, 552, 529), (553, 557, 556, 552), (596, 467, 602, 620), (612, 619, 597, 479), (529, 552, 554, 530), (530, 554, 555, 544), (557, 553, 527), (557, 563, 562, 556), (561, 567, 565, 559), (552, 556, 558, 554), (478, 598, 619, 612), (598, 468, 603, 619), (554, 558, 561, 555), (563, 566, 565, 562), (562, 565, 567, 564), (560, 566, 563, 557), (558, 680, 561), (556, 562, 564, 558), (559, 565, 566, 560), (548, 568, 569, 550), (477, 596, 620, 611), (611, 620, 598, 478), (595, 466, 601, 621), (476, 595, 621, 610), (610, 621, 596, 477), (593, 465, 600, 622), (475, 593, 622, 609), (609, 622, 595, 476), (592, 472, 607, 623), (482, 592, 623, 616), (616, 623, 594, 483), (590, 471, 606, 624), (481, 590, 624, 615), (615, 624, 592, 482), (589, 470, 605, 625), (480, 589, 625, 614), (614, 625, 590, 481), (597, 469, 604, 626), (479, 597, 626, 613), (613, 626, 589, 480), (577, 461, 587, 627), (471, 577, 627, 606), (606, 627, 576, 472), (575, 460, 586, 628), (470, 575, 628, 605), (605, 628, 577, 471), (574, 459, 585, 629), (469, 574, 629, 604), (604, 629, 575, 470), (573, 458, 584, 630), (468, 573, 630, 603), (603, 630, 574, 469), (572, 457, 583, 631), (467, 572, 631, 602), (602, 631, 573, 468), (571, 456, 582, 632), (466, 571, 632, 601), (601, 632, 572, 467), (578, 455, 581, 633), (465, 578, 633, 600), (600, 633, 571, 466), (576, 462, 588, 634), (472, 576, 634, 607), (607, 634, 570, 473), (656, 450, 651, 663), (440, 656, 663, 642), (642, 663, 662, 439), (662, 449, 650, 664), (439, 662, 664, 641), (641, 664, 661, 438), (661, 448, 649, 665), (438, 661, 665, 640), (640, 665, 660, 437), (660, 447, 648, 666), (437, 660, 666, 639), (639, 666, 659, 436), (659, 446, 647, 667), (436, 659, 667, 638), (638, 667, 658, 435), (658, 445, 646, 668), (435, 658, 668, 637), (637, 668, 657, 434), (657, 444, 645, 669), (434, 657, 669, 636), (636, 669, 653, 433), (655, 451, 652, 670), (441, 655, 670, 643), (643, 670, 656, 440), (653, 443, 644, 671), (433, 653, 671, 635), (635, 671, 654, 432), (672, 676, 678, 674), (567, 674, 673, 564), (676, 672, 675), (561, 672, 674, 567), (675, 679, 677, 678, 676), (677, 796, 801, 776), (674, 678, 725, 726, 727, 728, 729, 730, 731, 732, 701, 702, 703, 704, 705, 706, 707, 708, 709, 681, 673), (681, 808, 775, 810, 769, 806, 770, 803, 682, 804), (451, 491, 493, 692, 687, 474), (678, 677, 772, 681, 709, 710, 711, 712, 713, 714, 715, 716, 717, 718, 719, 720, 721, 722, 723, 724, 725), (725, 757, 758, 726), (741, 740, 739, 738, 737, 736, 735, 734, 733, 764, 763, 762, 761, 760, 759, 758, 757, 756, 755, 754, 753, 752, 751, 750, 749, 748, 747, 746, 745, 744, 743, 742), (712, 744, 745, 713), (726, 758, 759, 727), (713, 745, 746, 714), (727, 759, 760, 728), (714, 746, 747, 715), (701, 733, 734, 702), (728, 760, 761, 729), (715, 747, 748, 716), (702, 734, 735, 703), (729, 761, 762, 730), (716, 748, 749, 717), (703, 735, 736, 704), (730, 762, 763, 731), (717, 749, 750, 718), (704, 736, 737, 705), (731, 763, 764, 732), (718, 750, 751, 719), (705, 737, 738, 706), (732, 764, 733, 701), (719, 751, 752, 720), (706, 738, 739, 707), (720, 752, 753, 721), (707, 739, 740, 708), (721, 753, 754, 722), (708, 740, 741, 709), (722, 754, 755, 723), (709, 741, 742, 710), (723, 755, 756, 724), (710, 742, 743, 711), (724, 756, 757, 725), (711, 743, 744, 712), (768, 814, 785, 784, 773), (784, 834, 832, 773), (780, 833, 828, 771), (682, 803, 770, 807, 768, 811, 778, 809, 680, 805), (779, 794, 789, 772), (766, 799, 798, 765), (776, 766, 774, 779), (677, 776, 779, 772), (775, 793, 792, 769, 810), (778, 811, 768, 773, 780), (680, 809, 778, 780, 771), (767, 829, 830, 783), (839, 842, 843), (787, 786, 782, 781, 837, 836, 840, 841, 835, 788, 812), (765, 781, 782, 766), (788, 822, 825, 812), (766, 782, 786, 774), (774, 786, 787, 816, 769), (767, 783, 781, 765), (817, 813, 785, 814), (794, 791, 792, 793), (789, 794, 793, 790), (772, 789, 790, 681), (681, 790, 793, 775, 808), (769, 792, 791, 774), (774, 791, 794, 779), (795, 798, 799, 801, 796), (797, 802, 800, 798, 795), (675, 797, 795, 679), (765, 798, 800, 767), (767, 800, 802, 777), (679, 795, 796, 677), (776, 801, 799, 766), (777, 802, 797, 675), (807, 819, 826, 817), (813, 821, 822, 788), (807, 817, 814, 768), (816, 787, 812, 818), (769, 816, 818, 806), (818, 827, 824, 806), (827, 825, 822, 823), (823, 822, 821, 826), (820, 823, 826, 819), (824, 827, 823, 820), (812, 825, 827, 818), (817, 826, 821, 813), (806, 824, 820, 770), (770, 820, 819, 807), (832, 834, 830, 829), (833, 832, 829, 831), (828, 833, 831, 815), (783, 830, 834, 784), (773, 832, 833, 780), (777, 831, 829, 767), (771, 828, 815, 675), (675, 815, 831, 777), (840, 844, 845, 841), (842, 839, 845, 844), (836, 842, 844, 840), (788, 835, 838, 836, 837, 781, 783, 784, 785, 813), (838, 843, 842, 836), (841, 845, 839, 835), (835, 839, 843, 838), (544, 555, 561, 545), (654, 442, 487, 432), (432, 487, 422), (412, 422, 487, 484), (412, 484, 504), (484, 534, 536, 504), (541, 847, 846, 540), (540, 846, 560, 543), (541, 542, 847), (538, 847, 542), (536, 847, 538), (655, 851, 451), (568, 551, 549, 569), (550, 848, 876, 877), (441, 851, 655), (431, 851, 441), (421, 851, 431), (851, 421, 513, 548), (513, 537, 548), (235, 234, 231), (558, 805, 680), (564, 673, 681, 804, 682, 805, 558), (545, 561, 546), (561, 559, 546), (547, 561, 546), (547, 561, 539), (561, 559, 852, 853), (559, 560, 846, 852), (846, 847, 536, 852), (561, 853, 539), (539, 853, 537), (548, 537, 853), (536, 534, 852), (548, 853, 568), (853, 852, 568), (852, 534, 568), (568, 534, 863, 865), (136, 551, 858, 861), (855, 860, 859, 864, 862, 856), (534, 535, 857, 863), (105, 136, 861, 854), (855, 856, 857, 854), (859, 860, 861, 858), (854, 861, 860, 855), (863, 857, 856, 862), (858, 865, 864, 859), (862, 864, 865, 863), (535, 105, 854, 857), (549, 882, 883), (866, 869, 868, 867), (870, 871, 872, 873), (548, 550, 872, 871), (872, 550, 877, 881), (119, 118, 867, 868), (851, 548, 871, 870), (118, 409, 866, 867), (409, 407, 869, 866), (877, 876, 880, 881), (874, 875, 879, 878), (119, 868, 879, 875), (407, 119, 875, 874), (848, 873, 880, 876), (873, 872, 881, 880), (869, 407, 874, 878), (868, 869, 878, 879), (850, 119, 407, 408), (119, 850, 882), (550, 850, 849, 848), (549, 137, 884), (550, 569, 883), (550, 882, 850), (882, 549, 884), (883, 882, 550), (883, 569, 549), (884, 119, 882), (884, 137, 119), (680, 771, 561), (675, 672, 561, 771), (239, 129, 330), (234, 330, 129, 231)])
_uv = me_sphere.uv_layers.new(name='UVMap')
_uv.uv.foreach_set('vector', [0.8025, 0.6385, 0.8027, 0.6551, 0.782, 0.6545, 0.7839, 0.6377, 0.8009, 0.7505, 0.8001, 0.7702, 0.7876, 0.7705, 0.785, 0.7508, 0.8023, 0.6204, 0.8025, 0.6385, 0.7839, 0.6377, 0.7865, 0.6196, 0.8015, 0.7323, 0.8009, 0.7505, 0.785, 0.7508, 0.7828, 0.7326, 0.802, 0.7156, 0.8015, 0.7323, 0.7828, 0.7326, 0.7813, 0.7158, 0.8023, 0.7001, 0.802, 0.7156, 0.7813, 0.7158, 0.7805, 0.7001, 0.8026, 0.6853, 0.8023, 0.7001, 0.7805, 0.7001, 0.7803, 0.6851, 0.8027, 0.6706, 0.8026, 0.6853, 0.7803, 0.6851, 0.7808, 0.6701, 0.8027, 0.6551, 0.8027, 0.6706, 0.7808, 0.6701, 0.782, 0.6545, 0.5999, 0.7841, 0.6007, 0.799, 0.563, 0.7991, 0.5621, 0.7904, 0.5618, 0.7817, 0.6017, 0.7692, 0.5999, 0.7841, 0.5618, 0.7817, 0.5627, 0.773, 0.5643, 0.7644, 0.6062, 0.7543, 0.6017, 0.7692, 0.5643, 0.7644, 0.5672, 0.7557, 0.5705, 0.7472, 0.6133, 0.739, 0.6062, 0.7543, 0.5705, 0.7472, 0.5753, 0.7386, 0.5805, 0.7302, 0.6183, 0.8462, 0.6293, 0.8625, 0.604, 0.8694, 0.5963, 0.8608, 0.5888, 0.8521, 0.623, 0.7236, 0.6133, 0.739, 0.5805, 0.7302, 0.5871, 0.7218, 0.5939, 0.7136, 0.6099, 0.83, 0.6183, 0.8462, 0.5888, 0.8521, 0.5826, 0.8434, 0.5767, 0.8344, 0.604, 0.8143, 0.6099, 0.83, 0.5767, 0.8344, 0.5722, 0.8257, 0.568, 0.8167, 0.6007, 0.799, 0.604, 0.8143, 0.568, 0.8167, 0.5653, 0.808, 0.563, 0.7991, 0.8997, 0.2051, 0.8998, 0.2162, 0.8922, 0.2172, 0.8914, 0.2052, 0.899, 0.04981, 0.899, 0.06086, 0.8881, 0.0609, 0.8887, 0.05013, 0.8993, 0.1829, 0.8993, 0.1936, 0.8901, 0.1936, 0.8892, 0.1829, 0.899, 0.1623, 0.899, 0.1722, 0.8882, 0.1721, 0.8876, 0.1623, 0.8989, 0.1433, 0.8987, 0.1525, 0.8867, 0.1524, 0.8865, 0.1432, 0.8987, 0.1253, 0.8986, 0.1341, 0.8858, 0.1341, 0.8859, 0.1253, 0.8987, 0.1077, 0.8985, 0.1165, 0.8856, 0.1165, 0.8859, 0.1078, 0.8989, 0.08976, 0.8986, 0.09892, 0.8858, 0.099, 0.8865, 0.08984, 0.899, 0.07074, 0.8987, 0.08059, 0.8867, 0.08066, 0.8876, 0.07079, 0.05708, 0.7771, 0.04913, 0.7712, 0.04097, 0.7656, 0.0718, 0.7586, 0.07896, 0.7632, 0.08554, 0.7685, 0.04097, 0.7656, 0.03154, 0.7605, 0.02197, 0.7556, 0.05564, 0.7501, 0.06377, 0.7543, 0.0718, 0.7586, 0.08394, 0.8797, 0.08581, 0.8695, 0.08722, 0.8592, 0.1105, 0.8373, 0.1087, 0.8465, 0.1071, 0.8554, 0.02197, 0.7556, 0.01134, 0.7509, 0.0006302, 0.7457, 0.03749, 0.7424, 0.04657, 0.7462, 0.05564, 0.7501, 0.08722, 0.8592, 0.08771, 0.8494, 0.08785, 0.8395, 0.1109, 0.8204, 0.1112, 0.8289, 0.1105, 0.8373, 0.08785, 0.8395, 0.08672, 0.8305, 0.08513, 0.8215, 0.09873, 0.8107, 0.1049, 0.8155, 0.1109, 0.8204, 0.08513, 0.8215, 0.08217, 0.8133, 0.07899, 0.8051, 0.09353, 0.7968, 0.09618, 0.8037, 0.09873, 0.8107, 0.07899, 0.8051, 0.0745, 0.7976, 0.06979, 0.7903, 0.08572, 0.7842, 0.08967, 0.7905, 0.09353, 0.7968, 0.003281, 0.7314, 0.004658, 0.7171, 0.0407, 0.7171, 0.04042, 0.7232, 0.03953, 0.7293, 0.0006302, 0.7457, 0.003281, 0.7314, 0.03953, 0.7293, 0.03891, 0.7359, 0.03749, 0.7424, 0.06979, 0.7903, 0.06361, 0.7835, 0.05708, 0.7771, 0.08554, 0.7685, 0.08575, 0.7763, 0.08572, 0.7842, 0.6901, 0.8464, 0.6893, 0.858, 0.6829, 0.8575, 0.6829, 0.8458, 0.6925, 0.7327, 0.6926, 0.7412, 0.6829, 0.7413, 0.6829, 0.733, 0.6932, 0.7486, 0.6938, 0.7563, 0.6829, 0.7563, 0.6829, 0.7487, 0.6938, 0.7638, 0.6937, 0.7712, 0.6829, 0.7711, 0.6829, 0.7637, 0.6937, 0.7785, 0.6936, 0.7859, 0.6829, 0.7858, 0.6829, 0.7785, 0.6929, 0.7933, 0.6922, 0.8005, 0.6829, 0.8004, 0.6829, 0.7932, 0.692, 0.8086, 0.6917, 0.8167, 0.6829, 0.8162, 0.6829, 0.8082, 0.6912, 0.8257, 0.6907, 0.8348, 0.6829, 0.8343, 0.6829, 0.8251, 0.122, 0.8595, 0.125, 0.8508, 0.1282, 0.8421, 0.1366, 0.8458, 0.1449, 0.8495, 0.1405, 0.8576, 0.1363, 0.8657, 0.1345, 0.8649, 0.1327, 0.8642, 0.1309, 0.8634, 0.1292, 0.8626, 0.1278, 0.8621, 0.1278, 0.8621, 0.122, 0.8596, 0.7135, 0.7944, 0.7112, 0.8015, 0.7016, 0.8008, 0.7031, 0.7936, 0.7107, 0.8099, 0.7095, 0.8184, 0.7005, 0.817, 0.7012, 0.8089, 0.7082, 0.8275, 0.7065, 0.8368, 0.6987, 0.8352, 0.6997, 0.826, 0.1071, 0.8554, 0.1087, 0.8465, 0.1105, 0.8373, 0.1194, 0.8396, 0.1282, 0.8421, 0.125, 0.8508, 0.122, 0.8595, 0.1201, 0.8589, 0.1183, 0.8584, 0.1164, 0.8578, 0.1145, 0.8573, 0.1107, 0.857, 0.1107, 0.8569, 0.1071, 0.8555, 0.7046, 0.8476, 0.7026, 0.8584, 0.6956, 0.8584, 0.6973, 0.8468, 0.7122, 0.7323, 0.7122, 0.7409, 0.7024, 0.7412, 0.7023, 0.7328, 0.7142, 0.7482, 0.7159, 0.756, 0.7047, 0.7563, 0.7036, 0.7487, 0.7159, 0.7638, 0.7158, 0.7714, 0.7047, 0.7712, 0.7047, 0.7638, 0.7157, 0.779, 0.7155, 0.7867, 0.7043, 0.7861, 0.7045, 0.7787, 0.6579, 0.0896, 0.6512, 0.1025, 0.6513, 0.0753, 0.6589, 0.0753, 0.6168, 0.0753, 0.6168, 0.1027, 0.5823, 0.1029, 0.5823, 0.0753, 0.6513, 0.0753, 0.6512, 0.1025, 0.6168, 0.1027, 0.6168, 0.0753, 0.4934, 0.8233, 0.4913, 0.8065, 0.5257, 0.8173, 0.5272, 0.8242, 0.5282, 0.8267, 0.5286, 0.8275, 0.5281, 0.828, 0.4926, 0.8408, 0.4934, 0.8233, 0.5281, 0.828, 0.5285, 0.8312, 0.5288, 0.8343, 0.5295, 0.8396, 0.5299, 0.8414, 0.5343, 0.8185, 0.5451, 0.8175, 0.5412, 0.8186, 0.4934, 0.8233, 0.4926, 0.8408, 0.4427, 0.8338, 0.4469, 0.8136, 0.5539, 0.8265, 0.5544, 0.828, 0.5548, 0.8295, 0.5552, 0.8311, 0.5556, 0.8326, 0.5559, 0.8343, 0.5563, 0.8359, 0.5566, 0.8376, 0.5568, 0.8393, 0.5426, 0.8408, 0.5424, 0.8377, 0.5421, 0.8347, 0.5418, 0.8317, 0.5415, 0.8289, 0.5414, 0.8262, 0.5413, 0.8236, 0.5411, 0.8211, 0.5412, 0.8186, 0.5451, 0.8175, 0.5508, 0.8161, 0.5509, 0.8174, 0.551, 0.8187, 0.5516, 0.8198, 0.5522, 0.8211, 0.5527, 0.8224, 0.5531, 0.8237, 0.5535, 0.8251, 0.5413, 0.8236, 0.5414, 0.8262, 0.5415, 0.8289, 0.5418, 0.8317, 0.5421, 0.8347, 0.5424, 0.8377, 0.5426, 0.8408, 0.5299, 0.8414, 0.5295, 0.8396, 0.5288, 0.8343, 0.5285, 0.8312, 0.5281, 0.828, 0.5286, 0.8275, 0.5282, 0.8267, 0.5272, 0.8242, 0.5257, 0.8173, 0.5343, 0.8185, 0.5412, 0.8186, 0.5411, 0.8211, 0.8026, 0.6853, 0.8027, 0.6706, 0.8355, 0.6707, 0.8354, 0.6857, 0.7173, 0.6212, 0.7039, 0.6084, 0.7461, 0.5738, 0.7596, 0.5867, 0.8027, 0.6551, 0.8025, 0.6385, 0.8354, 0.6382, 0.8355, 0.6551, 0.7121, 0.7025, 0.7353, 0.698, 0.7315, 0.722, 0.709, 0.722, 0.8001, 0.7702, 0.8009, 0.7505, 0.834, 0.7515, 0.8334, 0.7712, 0.6677, 0.592, 0.6455, 0.5883, 0.6871, 0.5529, 0.7095, 0.5569, 0.8025, 0.6385, 0.8023, 0.6204, 0.8353, 0.62, 0.8354, 0.6382, 0.8009, 0.7505, 0.8015, 0.7323, 0.8345, 0.7332, 0.834, 0.7515, 0.8015, 0.7323, 0.802, 0.7156, 0.8349, 0.7163, 0.8345, 0.7332, 0.802, 0.7156, 0.8023, 0.7001, 0.8352, 0.7007, 0.8349, 0.7163, 0.8023, 0.7001, 0.8026, 0.6853, 0.8354, 0.6857, 0.8352, 0.7007, 0.7125, 0.6842, 0.7359, 0.6756, 0.7353, 0.698, 0.7121, 0.7025, 0.7102, 0.6674, 0.7333, 0.6551, 0.7359, 0.6756, 0.7125, 0.6842, 0.7051, 0.6524, 0.7271, 0.6368, 0.7333, 0.6551, 0.7102, 0.6674, 0.697, 0.6397, 0.7173, 0.6212, 0.7271, 0.6368, 0.7051, 0.6524, 0.6861, 0.6292, 0.7039, 0.6084, 0.7173, 0.6212, 0.697, 0.6397, 0.6725, 0.6211, 0.6873, 0.5987, 0.7039, 0.6084, 0.6861, 0.6292, 0.6565, 0.6156, 0.6677, 0.592, 0.6873, 0.5987, 0.6725, 0.6211, 0.6384, 0.6127, 0.6455, 0.5883, 0.6677, 0.592, 0.6565, 0.6156, 0.7353, 0.698, 0.7359, 0.6756, 0.7786, 0.6418, 0.7781, 0.6645, 0.7315, 0.722, 0.7353, 0.698, 0.7781, 0.6645, 0.7746, 0.6886, 0.7359, 0.6756, 0.7333, 0.6551, 0.7759, 0.621, 0.7786, 0.6418, 0.7039, 0.6084, 0.6873, 0.5987, 0.7293, 0.5638, 0.7461, 0.5738, 0.7333, 0.6551, 0.7271, 0.6368, 0.7695, 0.6025, 0.7759, 0.621, 0.6873, 0.5987, 0.6677, 0.592, 0.7095, 0.5569, 0.7293, 0.5638, 0.7271, 0.6368, 0.7173, 0.6212, 0.7596, 0.5867, 0.7695, 0.6025, 0.8027, 0.6551, 0.8355, 0.6551, 0.8355, 0.6707, 0.8027, 0.6706, 0.5823, 0.0753, 0.5823, 0.1029, 0.4354, 0.1029, 0.4354, 0.0753, 0.1611, 0.08486, 0.1531, 0.1717, 0.1341, 0.1251, 0.5629, 0.2617, 0.5475, 0.2579, 0.5478, 0.2218, 0.5632, 0.2257, 0.5475, 0.2579, 0.5315, 0.2517, 0.5318, 0.2157, 0.5478, 0.2218, 0.09062, 0.1089, 0.1075, 0.09507, 0.1173, 0.1364, 0.1004, 0.1502, 0.02217, 0.137, 0.07343, 0.1249, 0.08318, 0.1662, 0.03192, 0.1783, 0.5315, 0.2517, 0.5149, 0.2435, 0.5152, 0.2074, 0.5318, 0.2157, 0.07343, 0.1249, 0.09062, 0.1089, 0.1004, 0.1502, 0.08318, 0.1662, 0.5149, 0.2435, 0.4702, 0.2431, 0.4705, 0.2071, 0.5152, 0.2074, 0.0005899, 0.1377, 0.02217, 0.137, 0.03192, 0.1783, 0.01361, 0.1928, 0.1075, 0.09507, 0.124, 0.08379, 0.1341, 0.1251, 0.1173, 0.1364, 0.4702, 0.2431, 0.4496, 0.2447, 0.4499, 0.2086, 0.4705, 0.2071, 0.1341, 0.1251, 0.124, 0.08379, 0.1611, 0.08486, 0.7285, 0.765, 0.763, 0.765, 0.7692, 0.8137, 0.7285, 0.8089, 0.7926, 0.1232, 0.7928, 0.1414, 0.7455, 0.1273, 0.7568, 0.08951, 0.8629, 0.3772, 0.8699, 0.3779, 0.8654, 0.3956, 0.8629, 0.3772, 0.8629, 0.3588, 0.8705, 0.3589, 0.8699, 0.3779, 0.8699, 0.3779, 0.8705, 0.3589, 0.9034, 0.3586, 0.9014, 0.3921, 0.7159, 0.756, 0.7159, 0.7638, 0.7047, 0.7638, 0.7047, 0.7563, 0.727, 0.7793, 0.7269, 0.787, 0.7155, 0.7867, 0.7157, 0.779, 0.8629, 0.3588, 0.8633, 0.3402, 0.8704, 0.3396, 0.8705, 0.3589, 0.5629, 0.2617, 0.5632, 0.2257, 0.5638, 0.2257, 0.5635, 0.2617, 0.9014, 0.3921, 0.8632, 0.3957, 0.8699, 0.3779, 0.9014, 0.3921, 0.9034, 0.3586, 0.939, 0.3587, 0.9365, 0.3802, 0.2693, 0.2054, 0.2499, 0.2081, 0.2327, 0.1426, 0.2485, 0.1413, 0.8705, 0.3589, 0.8704, 0.3396, 0.9014, 0.3377, 0.9034, 0.3586, 0.7272, 0.7716, 0.727, 0.7793, 0.7157, 0.779, 0.7158, 0.7714, 0.7158, 0.7714, 0.7157, 0.779, 0.7045, 0.7787, 0.7047, 0.7712, 0.5635, 0.2617, 0.5638, 0.2257, 0.5642, 0.1775, 0.5937, 0.2546, 0.1967, 0.0777, 0.2169, 0.07128, 0.2359, 0.1496, 0.2141, 0.1496, 0.2169, 0.07128, 0.2311, 0.06938, 0.2485, 0.1413, 0.2359, 0.1496, 0.1531, 0.1717, 0.1611, 0.08486, 0.1967, 0.0777, 0.2141, 0.1496, 0.9034, 0.3586, 0.9014, 0.3377, 0.9364, 0.3445, 0.939, 0.3587, 0.2499, 0.2081, 0.2208, 0.2186, 0.2113, 0.1511, 0.2327, 0.1426, 0.3393, 0.7818, 0.3008, 0.7956, 0.2783, 0.6985, 0.3113, 0.6886, 0.7274, 0.7562, 0.7273, 0.7639, 0.7159, 0.7638, 0.7159, 0.756, 0.7273, 0.7639, 0.7272, 0.7716, 0.7158, 0.7714, 0.7159, 0.7638, 0.7122, 0.7409, 0.7142, 0.7482, 0.7036, 0.7487, 0.7024, 0.7412, 0.7224, 0.7407, 0.7251, 0.7484, 0.7142, 0.7482, 0.7122, 0.7409, 0.7251, 0.7484, 0.7274, 0.7562, 0.7159, 0.756, 0.7142, 0.7482, 0.7117, 0.7235, 0.7122, 0.7323, 0.7023, 0.7328, 0.7021, 0.7241, 0.7212, 0.7232, 0.7223, 0.7319, 0.7122, 0.7323, 0.7117, 0.7235, 0.7223, 0.7319, 0.7224, 0.7407, 0.7122, 0.7409, 0.7122, 0.7323, 0.7065, 0.8368, 0.7046, 0.8476, 0.6973, 0.8468, 0.6987, 0.8352, 0.7146, 0.8383, 0.7121, 0.8483, 0.7046, 0.8476, 0.7065, 0.8368, 0.7121, 0.8483, 0.7095, 0.8583, 0.7026, 0.8584, 0.7046, 0.8476, 0.7095, 0.8184, 0.7082, 0.8275, 0.6997, 0.826, 0.7005, 0.817, 0.7188, 0.8196, 0.7169, 0.829, 0.7082, 0.8275, 0.7095, 0.8184, 0.7169, 0.829, 0.7146, 0.8383, 0.7065, 0.8368, 0.7082, 0.8275, 0.7112, 0.8015, 0.7107, 0.8099, 0.7012, 0.8089, 0.7016, 0.8008, 0.7213, 0.8023, 0.7206, 0.811, 0.7107, 0.8099, 0.7112, 0.8015, 0.7206, 0.811, 0.7188, 0.8196, 0.7095, 0.8184, 0.7107, 0.8099, 0.7155, 0.7867, 0.7135, 0.7944, 0.7031, 0.7936, 0.7043, 0.7861, 0.7269, 0.787, 0.7243, 0.7946, 0.7135, 0.7944, 0.7155, 0.7867, 0.7243, 0.7946, 0.7213, 0.8023, 0.7112, 0.8015, 0.7135, 0.7944, 0.6917, 0.8167, 0.6912, 0.8257, 0.6829, 0.8251, 0.6829, 0.8162, 0.7005, 0.817, 0.6997, 0.826, 0.6912, 0.8257, 0.6917, 0.8167, 0.6997, 0.826, 0.6987, 0.8352, 0.6907, 0.8348, 0.6912, 0.8257, 0.6922, 0.8005, 0.692, 0.8086, 0.6829, 0.8082, 0.6829, 0.8004, 0.7016, 0.8008, 0.7012, 0.8089, 0.692, 0.8086, 0.6922, 0.8005, 0.7012, 0.8089, 0.7005, 0.817, 0.6917, 0.8167, 0.692, 0.8086, 0.6936, 0.7859, 0.6929, 0.7933, 0.6829, 0.7932, 0.6829, 0.7858, 0.7043, 0.7861, 0.7031, 0.7936, 0.6929, 0.7933, 0.6936, 0.7859, 0.7031, 0.7936, 0.7016, 0.8008, 0.6922, 0.8005, 0.6929, 0.7933, 0.6937, 0.7712, 0.6937, 0.7785, 0.6829, 0.7785, 0.6829, 0.7711, 0.7047, 0.7712, 0.7045, 0.7787, 0.6937, 0.7785, 0.6937, 0.7712, 0.7045, 0.7787, 0.7043, 0.7861, 0.6936, 0.7859, 0.6937, 0.7785, 0.6938, 0.7563, 0.6938, 0.7638, 0.6829, 0.7637, 0.6829, 0.7563, 0.7047, 0.7563, 0.7047, 0.7638, 0.6938, 0.7638, 0.6938, 0.7563, 0.7047, 0.7638, 0.7047, 0.7712, 0.6937, 0.7712, 0.6938, 0.7638, 0.6926, 0.7412, 0.6932, 0.7486, 0.6829, 0.7487, 0.6829, 0.7413, 0.7024, 0.7412, 0.7036, 0.7487, 0.6932, 0.7486, 0.6926, 0.7412, 0.7036, 0.7487, 0.7047, 0.7563, 0.6938, 0.7563, 0.6932, 0.7486, 0.6925, 0.724, 0.6925, 0.7327, 0.6829, 0.733, 0.6829, 0.7243, 0.7021, 0.7241, 0.7023, 0.7328, 0.6925, 0.7327, 0.6925, 0.724, 0.7023, 0.7328, 0.7024, 0.7412, 0.6926, 0.7412, 0.6925, 0.7327, 0.6907, 0.8348, 0.6901, 0.8464, 0.6829, 0.8458, 0.6829, 0.8343, 0.6987, 0.8352, 0.6973, 0.8468, 0.6901, 0.8464, 0.6907, 0.8348, 0.6973, 0.8468, 0.6956, 0.8584, 0.6893, 0.858, 0.6901, 0.8464, 0.899, 0.06086, 0.899, 0.07074, 0.8876, 0.07079, 0.8881, 0.0609, 0.9098, 0.06091, 0.9105, 0.07078, 0.899, 0.07074, 0.899, 0.06086, 0.9105, 0.07078, 0.9107, 0.08066, 0.8987, 0.08059, 0.899, 0.07074, 0.8987, 0.08059, 0.8989, 0.08976, 0.8865, 0.08984, 0.8867, 0.08066, 0.9107, 0.08066, 0.9112, 0.08982, 0.8989, 0.08976, 0.8987, 0.08059, 0.9112, 0.08982, 0.9113, 0.09899, 0.8986, 0.09892, 0.8989, 0.08976, 0.8986, 0.09892, 0.8987, 0.1077, 0.8859, 0.1078, 0.8858, 0.099, 0.9113, 0.09899, 0.9116, 0.1078, 0.8987, 0.1077, 0.8986, 0.09892, 0.9116, 0.1078, 0.9115, 0.1165, 0.8985, 0.1165, 0.8987, 0.1077, 0.8985, 0.1165, 0.8987, 0.1253, 0.8859, 0.1253, 0.8856, 0.1165, 0.9115, 0.1165, 0.9116, 0.1253, 0.8987, 0.1253, 0.8985, 0.1165, 0.9116, 0.1253, 0.9113, 0.1341, 0.8986, 0.1341, 0.8987, 0.1253, 0.8986, 0.1341, 0.8989, 0.1433, 0.8865, 0.1432, 0.8858, 0.1341, 0.9113, 0.1341, 0.9112, 0.1432, 0.8989, 0.1433, 0.8986, 0.1341, 0.9112, 0.1432, 0.9107, 0.1524, 0.8987, 0.1525, 0.8989, 0.1433, 0.8987, 0.1525, 0.899, 0.1623, 0.8876, 0.1623, 0.8867, 0.1524, 0.9107, 0.1524, 0.9105, 0.1623, 0.899, 0.1623, 0.8987, 0.1525, 0.9105, 0.1623, 0.9098, 0.1721, 0.899, 0.1722, 0.899, 0.1623, 0.899, 0.1722, 0.8993, 0.1829, 0.8892, 0.1829, 0.8882, 0.1721, 0.9098, 0.1721, 0.9093, 0.1829, 0.8993, 0.1829, 0.899, 0.1722, 0.9093, 0.1829, 0.9085, 0.1936, 0.8993, 0.1936, 0.8993, 0.1829, 0.8993, 0.03862, 0.899, 0.04981, 0.8887, 0.05013, 0.89, 0.03944, 0.9085, 0.03945, 0.9093, 0.05017, 0.899, 0.04981, 0.8993, 0.03862, 0.9093, 0.05017, 0.9098, 0.06091, 0.899, 0.06086, 0.899, 0.04981, 0.8993, 0.1936, 0.8997, 0.2051, 0.8914, 0.2052, 0.8901, 0.1936, 0.9085, 0.1936, 0.9079, 0.2051, 0.8997, 0.2051, 0.8993, 0.1936, 0.9079, 0.2051, 0.9068, 0.2166, 0.8998, 0.2162, 0.8997, 0.2051, 0.2705, 0.2047, 0.2497, 0.1409, 0.3148, 0.1312, 0.3244, 0.2019, 0.2485, 0.1413, 0.2311, 0.06938, 0.2323, 0.06957, 0.2497, 0.1409, 0.2693, 0.2054, 0.2485, 0.1413, 0.2497, 0.1409, 0.2705, 0.2047, 0.4059, 0.1714, 0.3244, 0.2019, 0.3148, 0.1312, 0.402, 0.1319, 0.4075, 0.1386, 0.436, 0.724, 0.4864, 0.7231, 0.4862, 0.7439, 0.4365, 0.7455, 0.2497, 0.1409, 0.2323, 0.06957, 0.2679, 0.02041, 0.2707, 0.05558, 0.265, 0.0611, 0.2605, 0.06725, 0.2569, 0.07377, 0.2627, 0.07666, 0.2678, 0.08062, 0.272, 0.0855, 0.2752, 0.09111, 0.2773, 0.09723, 0.2781, 0.1036, 0.2776, 0.1101, 0.2759, 0.1163, 0.273, 0.1221, 0.269, 0.1272, 0.2751, 0.1289, 0.2814, 0.1295, 0.2877, 0.1288, 0.3148, 0.1312, 0.4093, 0.4633, 0.409, 0.4576, 0.4087, 0.452, 0.4577, 0.4558, 0.5073, 0.4593, 0.5076, 0.465, 0.508, 0.4708, 0.4832, 0.4689, 0.4584, 0.4671, 0.4338, 0.4652, 0.3281, 0.8078, 0.3281, 0.8424, 0.3192, 0.842, 0.3021, 0.839, 0.2939, 0.8364, 0.2952, 0.7975, 0.3148, 0.1312, 0.3136, 0.104, 0.3163, 0.1097, 0.32, 0.1149, 0.3247, 0.1191, 0.3254, 0.1128, 0.3274, 0.1068, 0.3305, 0.1013, 0.3346, 0.09643, 0.3395, 0.09249, 0.3452, 0.0896, 0.3513, 0.08786, 0.3576, 0.08735, 0.3639, 0.08808, 0.3699, 0.09002, 0.3755, 0.0931, 0.3756, 0.08676, 0.3749, 0.08045, 0.3984, 0.09079, 0.3956, 0.1091, 0.402, 0.1319, 0.3271, 0.9645, 0.333, 0.9645, 0.333, 0.9835, 0.3271, 0.9835, 0.9594, 0.434, 0.9617, 0.4395, 0.9628, 0.4453, 0.9628, 0.4511, 0.9617, 0.4569, 0.9594, 0.4624, 0.9561, 0.4673, 0.952, 0.4714, 0.9471, 0.4747, 0.9416, 0.477, 0.9358, 0.4781, 0.9299, 0.4781, 0.9242, 0.477, 0.9187, 0.4747, 0.9138, 0.4714, 0.9097, 0.4673, 0.9064, 0.4624, 0.9041, 0.4569, 0.903, 0.4511, 0.903, 0.4453, 0.9041, 0.4395, 0.9064, 0.434, 0.9097, 0.4291, 0.9138, 0.425, 0.9187, 0.4217, 0.9242, 0.4194, 0.9299, 0.4183, 0.9358, 0.4183, 0.9416, 0.4194, 0.9471, 0.4217, 0.952, 0.425, 0.9561, 0.4291, 0.439, 0.9645, 0.4449, 0.9645, 0.4449, 0.9835, 0.439, 0.9835, 0.333, 0.9645, 0.3389, 0.9645, 0.3389, 0.9835, 0.333, 0.9835, 0.4449, 0.9645, 0.4508, 0.9645, 0.4508, 0.9835, 0.4449, 0.9835, 0.3389, 0.9645, 0.3448, 0.9645, 0.3448, 0.9835, 0.3389, 0.9835, 0.4508, 0.9645, 0.4567, 0.9645, 0.4567, 0.9835, 0.4508, 0.9835, 0.3742, 0.9645, 0.3801, 0.9645, 0.3801, 0.9835, 0.3742, 0.9835, 0.3448, 0.9645, 0.3506, 0.9645, 0.3506, 0.9835, 0.3448, 0.9835, 0.4567, 0.9645, 0.4626, 0.9645, 0.4626, 0.9835, 0.4567, 0.9835, 0.3801, 0.9645, 0.386, 0.9645, 0.386, 0.9835, 0.3801, 0.9835, 0.3506, 0.9645, 0.3565, 0.9645, 0.3565, 0.9835, 0.3506, 0.9835, 0.4626, 0.9645, 0.4685, 0.9645, 0.4685, 0.9835, 0.4626, 0.9835, 0.386, 0.9645, 0.3919, 0.9645, 0.3919, 0.9835, 0.386, 0.9835, 0.3565, 0.9645, 0.3624, 0.9645, 0.3624, 0.9835, 0.3565, 0.9835, 0.4685, 0.9645, 0.4744, 0.9645, 0.4744, 0.9835, 0.4685, 0.9835, 0.3919, 0.9645, 0.3978, 0.9645, 0.3978, 0.9835, 0.3919, 0.9835, 0.3624, 0.9645, 0.3683, 0.9645, 0.3683, 0.9835, 0.3624, 0.9835, 0.4744, 0.9645, 0.4803, 0.9645, 0.4803, 0.9835, 0.4744, 0.9835, 0.3978, 0.9645, 0.4037, 0.9645, 0.4037, 0.9835, 0.3978, 0.9835, 0.3683, 0.9645, 0.3742, 0.9645, 0.3742, 0.9835, 0.3683, 0.9835, 0.4803, 0.9645, 0.4862, 0.9645, 0.4862, 0.9835, 0.4803, 0.9835, 0.4037, 0.9645, 0.4096, 0.9645, 0.4096, 0.9835, 0.4037, 0.9835, 0.4862, 0.9645, 0.492, 0.9645, 0.492, 0.9835, 0.4862, 0.9835, 0.4096, 0.9645, 0.4155, 0.9645, 0.4155, 0.9835, 0.4096, 0.9835, 0.492, 0.9645, 0.4979, 0.9645, 0.4979, 0.9835, 0.492, 0.9835, 0.4155, 0.9645, 0.4213, 0.9645, 0.4213, 0.9835, 0.4155, 0.9835, 0.4979, 0.9645, 0.5038, 0.9645, 0.5038, 0.9835, 0.4979, 0.9835, 0.4213, 0.9645, 0.4272, 0.9645, 0.4272, 0.9835, 0.4213, 0.9835, 0.5038, 0.9645, 0.5097, 0.9645, 0.5097, 0.9835, 0.5038, 0.9835, 0.4272, 0.9645, 0.4331, 0.9645, 0.4331, 0.9835, 0.4272, 0.9835, 0.5097, 0.9645, 0.5156, 0.9645, 0.5156, 0.9835, 0.5097, 0.9835, 0.4331, 0.9645, 0.439, 0.9645, 0.439, 0.9835, 0.4331, 0.9835, 0.5082, 0.4469, 0.5097, 0.424, 0.6308, 0.4298, 0.6293, 0.4526, 0.5687, 0.4498, 0.5532, 0.9629, 0.432, 0.9633, 0.432, 0.9578, 0.5533, 0.9574, 0.3822, 0.9631, 0.3327, 0.9629, 0.3326, 0.9574, 0.3822, 0.9576, 0.4087, 0.452, 0.4091, 0.4459, 0.4094, 0.4427, 0.4341, 0.4416, 0.4586, 0.4435, 0.4833, 0.4451, 0.5082, 0.4469, 0.5077, 0.4531, 0.5073, 0.4593, 0.4577, 0.4558, 0.06943, 0.9361, 0.01969, 0.9361, 0.01818, 0.9171, 0.06788, 0.9171, 0.5606, 0.7453, 0.5524, 0.764, 0.5324, 0.7639, 0.5356, 0.7461, 0.4864, 0.7231, 0.4875, 0.7009, 0.538, 0.7024, 0.5365, 0.7215, 0.436, 0.724, 0.4366, 0.7015, 0.4875, 0.7009, 0.4864, 0.7231, 0.07033, 0.8809, 0.0952, 0.8809, 0.1201, 0.8809, 0.1185, 0.8999, 0.06878, 0.8999, 0.4586, 0.4435, 0.4599, 0.4205, 0.5097, 0.424, 0.5082, 0.4469, 0.4833, 0.4451, 0.4094, 0.4427, 0.4099, 0.4183, 0.4599, 0.4205, 0.4586, 0.4435, 0.4341, 0.4416, 0.432, 0.942, 0.5533, 0.9418, 0.5533, 0.9472, 0.432, 0.9475, 0.6665, 0.4787, 0.6672, 0.4795, 0.6664, 0.4801, 0.6339, 0.4792, 0.6395, 0.4781, 0.645, 0.4774, 0.6448, 0.4816, 0.6361, 0.4891, 0.6439, 0.4988, 0.6442, 0.4992, 0.6441, 0.5009, 0.6428, 0.5211, 0.6256, 0.5131, 0.6272, 0.4943, 0.5043, 0.5262, 0.5046, 0.5064, 0.6256, 0.5131, 0.6251, 0.5321, 0.9735, 0.7723, 0.9748, 0.778, 0.9714, 0.778, 0.9702, 0.7725, 0.5046, 0.5064, 0.5063, 0.4876, 0.6272, 0.4943, 0.6256, 0.5131, 0.5063, 0.4876, 0.508, 0.4708, 0.5684, 0.4741, 0.6288, 0.4775, 0.6272, 0.4943, 0.5035, 0.5459, 0.5043, 0.5262, 0.6251, 0.5321, 0.6244, 0.5518, 0.5683, 0.456, 0.5687, 0.4498, 0.6293, 0.4526, 0.6288, 0.4589, 0.06788, 0.9171, 0.06878, 0.8999, 0.1185, 0.8999, 0.1176, 0.9171, 0.01818, 0.9171, 0.01907, 0.8999, 0.06878, 0.8999, 0.06788, 0.9171, 0.0005899, 0.9096, 0.001479, 0.8924, 0.01907, 0.8999, 0.01818, 0.9171, 0.02059, 0.8808, 0.04546, 0.8809, 0.07033, 0.8809, 0.06878, 0.8999, 0.01907, 0.8999, 0.1369, 0.8946, 0.1359, 0.9115, 0.1176, 0.9171, 0.1185, 0.8999, 0.1192, 0.9361, 0.06943, 0.9361, 0.06788, 0.9171, 0.1176, 0.9171, 0.4395, 0.7636, 0.4365, 0.7455, 0.4862, 0.7439, 0.5356, 0.7461, 0.5324, 0.7639, 0.4363, 0.7822, 0.4395, 0.7636, 0.5324, 0.7639, 0.5357, 0.7824, 0.486, 0.7844, 0.414, 0.7837, 0.418, 0.7514, 0.4395, 0.7636, 0.4363, 0.7822, 0.5524, 0.764, 0.5574, 0.7837, 0.5357, 0.7824, 0.5324, 0.7639, 0.5365, 0.8037, 0.4859, 0.8053, 0.486, 0.7844, 0.5357, 0.7824, 0.418, 0.7514, 0.414, 0.7438, 0.4365, 0.7455, 0.4395, 0.7636, 0.4864, 0.7231, 0.5365, 0.7215, 0.5356, 0.7461, 0.4862, 0.7439, 0.4859, 0.8053, 0.4354, 0.8035, 0.4363, 0.7822, 0.486, 0.7844, 0.85, 0.7628, 0.9113, 0.7628, 0.9113, 0.7661, 0.85, 0.7661, 0.9743, 0.766, 0.9735, 0.7723, 0.9702, 0.7725, 0.971, 0.7664, 0.5077, 0.4531, 0.5082, 0.4469, 0.5687, 0.4498, 0.5683, 0.456, 0.5684, 0.4741, 0.5681, 0.4684, 0.6285, 0.4717, 0.6288, 0.4775, 0.508, 0.4708, 0.5076, 0.465, 0.5681, 0.4684, 0.5684, 0.4741, 0.9118, 0.7816, 0.8506, 0.7814, 0.8506, 0.7781, 0.9118, 0.7783, 0.9118, 0.7783, 0.9111, 0.7725, 0.9702, 0.7725, 0.9714, 0.778, 0.9111, 0.7725, 0.9113, 0.7661, 0.971, 0.7664, 0.9702, 0.7725, 0.8509, 0.7724, 0.85, 0.7661, 0.9113, 0.7661, 0.9111, 0.7725, 0.8506, 0.7781, 0.8509, 0.7724, 0.9111, 0.7725, 0.9118, 0.7783, 0.9714, 0.7812, 0.9118, 0.7816, 0.9118, 0.7783, 0.9714, 0.778, 0.9113, 0.7628, 0.971, 0.7631, 0.971, 0.7664, 0.9113, 0.7661, 0.8471, 0.7787, 0.8476, 0.7725, 0.8509, 0.7724, 0.8506, 0.7781, 0.8476, 0.7725, 0.8465, 0.7659, 0.85, 0.7661, 0.8509, 0.7724, 0.432, 0.9578, 0.432, 0.9475, 0.5533, 0.9472, 0.5533, 0.9574, 0.3822, 0.9576, 0.3821, 0.9474, 0.432, 0.9475, 0.432, 0.9578, 0.3326, 0.9574, 0.3325, 0.9472, 0.3821, 0.9474, 0.3822, 0.9576, 0.5588, 0.9473, 0.5588, 0.9574, 0.5533, 0.9574, 0.5533, 0.9472, 0.432, 0.9633, 0.3822, 0.9631, 0.3822, 0.9576, 0.432, 0.9578, 0.3822, 0.9419, 0.432, 0.942, 0.432, 0.9475, 0.3821, 0.9474, 0.3272, 0.9575, 0.3271, 0.9473, 0.3325, 0.9472, 0.3326, 0.9574, 0.3326, 0.9418, 0.3822, 0.9419, 0.3821, 0.9474, 0.3325, 0.9472, 0.6439, 0.4988, 0.6356, 0.4882, 0.6586, 0.4702, 0.6661, 0.4797, 0.6664, 0.4801, 0.6661, 0.4797, 0.6658, 0.4793, 0.6665, 0.4787, 0.6442, 0.4992, 0.6439, 0.4988, 0.6661, 0.4797, 0.6664, 0.4801, 0.634, 0.4642, 0.6316, 0.4584, 0.6293, 0.4526, 0.6308, 0.4298, 0.6338, 0.42, 0.6534, 0.4183, 0.647, 0.4375, 0.6464, 0.4391, 0.6391, 0.4486, 0.6373, 0.4615, 0.6528, 0.5083, 0.6442, 0.4992, 0.6664, 0.4801, 0.6742, 0.4883, 0.6356, 0.4882, 0.6279, 0.4787, 0.6517, 0.4616, 0.6586, 0.4702, 0.6279, 0.4787, 0.6205, 0.4671, 0.6451, 0.4512, 0.6517, 0.4616, 0.5632, 0.2257, 0.5635, 0.1896, 0.6519, 0.2036, 0.5638, 0.2257, 0.8998, 0.2162, 0.9068, 0.2166, 0.9087, 0.2464, 0.8922, 0.2172, 0.604, 0.8694, 0.6293, 0.8625, 0.6305, 0.8849, 0.8001, 0.7702, 0.8082, 0.8112, 0.7798, 0.7915, 0.7876, 0.7705, 0.8001, 0.7702, 0.8334, 0.7712, 0.8082, 0.8112, 0.5823, 0.1029, 0.5826, 0.15, 0.5239, 0.15, 0.4354, 0.1029, 0.1004, 0.1502, 0.1173, 0.1364, 0.1283, 0.1843, 0.1096, 0.1904, 0.1173, 0.1364, 0.1341, 0.1251, 0.1531, 0.1717, 0.1283, 0.1843, 0.4148, 0.4139, 0.4192, 0.3714, 0.4371, 0.4041, 0.4917, 0.4037, 0.4371, 0.4041, 0.4192, 0.3714, 0.5095, 0.3872, 0.4917, 0.4037, 0.4192, 0.3714, 0.8993, 0.03862, 0.89, 0.03944, 0.9114, 0.0005899, 0.8954, 0.8124, 0.9298, 0.8124, 0.9298, 0.848, 0.8954, 0.848, 0.9018, 0.4965, 0.8987, 0.5373, 0.8893, 0.5285, 0.8893, 0.4933, 0.9085, 0.03945, 0.8993, 0.03862, 0.9114, 0.0005899, 0.623, 0.7236, 0.5939, 0.7136, 0.6305, 0.7009, 0.8023, 0.6204, 0.7865, 0.6196, 0.7798, 0.5965, 0.7798, 0.5965, 0.8453, 0.5529, 0.8353, 0.62, 0.8023, 0.6204, 0.4496, 0.2447, 0.4087, 0.2071, 0.4499, 0.2086, 0.2638, 0.2756, 0.2693, 0.2054, 0.3012, 0.2756, 0.2143, 0.03054, 0.2563, 0.0005899, 0.2561, 0.004274, 0.2311, 0.06938, 0.2143, 0.03054, 0.2561, 0.004274, 0.2584, 0.01116, 0.2631, 0.01579, 0.2679, 0.02041, 0.2323, 0.06957, 0.5635, 0.1896, 0.5683, 0.1512, 0.6519, 0.2036, 0.7816, 0.275, 0.7895, 0.2224, 0.7895, 0.2925, 0.8799, 0.9339, 0.9023, 0.9369, 0.9117, 0.9892, 0.8799, 0.9339, 0.8253, 0.9339, 0.9117, 0.9892, 0.9257, 0.3346, 0.794, 0.3275, 0.7972, 0.3085, 0.9289, 0.3157, 0.9289, 0.3157, 0.7972, 0.3085, 0.9122, 0.2617, 0.9289, 0.2852, 0.4087, 0.3539, 0.5293, 0.3244, 0.5095, 0.3872, 0.4192, 0.3714, 0.9117, 0.9892, 0.8253, 0.9339, 0.7798, 0.9892, 0.5588, 0.9172, 0.5336, 0.9178, 0.4955, 0.8837, 0.4888, 0.9406, 0.4955, 0.8837, 0.5336, 0.9178, 0.5095, 0.3872, 0.5293, 0.3244, 0.6052, 0.4171, 0.4888, 0.9406, 0.4099, 0.8837, 0.4955, 0.8837, 0.527, 0.3053, 0.6052, 0.2704, 0.5293, 0.3244, 0.5293, 0.3244, 0.6052, 0.2704, 0.6052, 0.4171, 0.8954, 0.848, 0.8954, 0.8836, 0.8686, 0.8836, 0.8686, 0.848, 0.832, 0.08832, 0.8506, 0.08856, 0.8516, 0.1054, 0.831, 0.1049, 0.8275, 0.2002, 0.8434, 0.2015, 0.8397, 0.2209, 0.8272, 0.22, 0.8332, 0.07025, 0.849, 0.0703, 0.8506, 0.08856, 0.832, 0.08832, 0.8279, 0.182, 0.8465, 0.1834, 0.8434, 0.2015, 0.8275, 0.2002, 0.8283, 0.1653, 0.849, 0.1667, 0.8465, 0.1834, 0.8279, 0.182, 0.8288, 0.1499, 0.8507, 0.151, 0.849, 0.1667, 0.8283, 0.1653, 0.8294, 0.1351, 0.8516, 0.1361, 0.8507, 0.151, 0.8288, 0.1499, 0.8301, 0.1204, 0.8519, 0.1211, 0.8516, 0.1361, 0.8294, 0.1351, 0.831, 0.1049, 0.8516, 0.1054, 0.8519, 0.1211, 0.8301, 0.1204, 0.371, 0.7718, 0.4092, 0.7694, 0.4088, 0.7781, 0.4079, 0.7868, 0.3703, 0.7867, 0.3692, 0.7569, 0.4067, 0.7521, 0.4082, 0.7607, 0.4092, 0.7694, 0.371, 0.7718, 0.3648, 0.742, 0.4004, 0.7349, 0.4038, 0.7434, 0.4067, 0.7521, 0.3692, 0.7569, 0.3577, 0.7267, 0.3905, 0.7179, 0.3956, 0.7263, 0.4004, 0.7349, 0.3648, 0.742, 0.3526, 0.8339, 0.3822, 0.8398, 0.3746, 0.8485, 0.3669, 0.8571, 0.3417, 0.8502, 0.3479, 0.7113, 0.377, 0.7013, 0.3838, 0.7095, 0.3905, 0.7179, 0.3577, 0.7267, 0.3611, 0.8177, 0.3943, 0.8221, 0.3884, 0.8311, 0.3822, 0.8398, 0.3526, 0.8339, 0.3669, 0.802, 0.4029, 0.8044, 0.3988, 0.8134, 0.3943, 0.8221, 0.3611, 0.8177, 0.3703, 0.7867, 0.4079, 0.7868, 0.4056, 0.7957, 0.4029, 0.8044, 0.3669, 0.802, 0.8688, 0.2053, 0.8771, 0.2055, 0.8761, 0.2175, 0.8685, 0.2164, 0.8721, 0.05001, 0.8824, 0.0505, 0.8827, 0.06128, 0.8719, 0.06106, 0.8695, 0.1831, 0.8796, 0.1832, 0.8786, 0.1939, 0.8693, 0.1938, 0.8701, 0.1625, 0.8815, 0.1626, 0.8808, 0.1725, 0.87, 0.1724, 0.8706, 0.1435, 0.883, 0.1436, 0.8826, 0.1528, 0.8706, 0.1527, 0.871, 0.1255, 0.8839, 0.1257, 0.8838, 0.1345, 0.8711, 0.1343, 0.8713, 0.1079, 0.8842, 0.1082, 0.8844, 0.1169, 0.8714, 0.1167, 0.8715, 0.08996, 0.8839, 0.09024, 0.8844, 0.09941, 0.8717, 0.09912, 0.8717, 0.07093, 0.8831, 0.07118, 0.8838, 0.08105, 0.8718, 0.08079, 0.05708, 0.657, 0.08565, 0.6656, 0.07905, 0.6709, 0.07187, 0.6755, 0.04094, 0.6685, 0.04911, 0.6629, 0.04094, 0.6685, 0.07187, 0.6755, 0.06381, 0.6798, 0.05566, 0.684, 0.02193, 0.6785, 0.0315, 0.6736, 0.08416, 0.5529, 0.1079, 0.5784, 0.1094, 0.5875, 0.1108, 0.5964, 0.08735, 0.5743, 0.08599, 0.5636, 0.02193, 0.6785, 0.05566, 0.684, 0.04657, 0.6879, 0.03747, 0.6918, 0.0005899, 0.6885, 0.0113, 0.6833, 0.08735, 0.5743, 0.1108, 0.5964, 0.1115, 0.6049, 0.1113, 0.6134, 0.08798, 0.5941, 0.08784, 0.5842, 0.08798, 0.5941, 0.1113, 0.6134, 0.1052, 0.6184, 0.09894, 0.6232, 0.08523, 0.6123, 0.08684, 0.6032, 0.08523, 0.6123, 0.09894, 0.6232, 0.09637, 0.6302, 0.09369, 0.6372, 0.07906, 0.6288, 0.08226, 0.6206, 0.07906, 0.6288, 0.09369, 0.6372, 0.08981, 0.6435, 0.08584, 0.6499, 0.06983, 0.6437, 0.07455, 0.6363, 0.003261, 0.7028, 0.03952, 0.7049, 0.04042, 0.711, 0.0407, 0.7171, 0.004658, 0.7171, 0.0005899, 0.6885, 0.03747, 0.6918, 0.03889, 0.6983, 0.03952, 0.7049, 0.003261, 0.7028, 0.06983, 0.6437, 0.08584, 0.6499, 0.08586, 0.6577, 0.08565, 0.6656, 0.05708, 0.657, 0.06362, 0.6505, 0.6757, 0.8464, 0.6829, 0.8458, 0.6829, 0.8575, 0.6765, 0.858, 0.6732, 0.7327, 0.6829, 0.733, 0.6829, 0.7413, 0.6732, 0.7412, 0.6725, 0.7486, 0.6829, 0.7487, 0.6829, 0.7563, 0.672, 0.7563, 0.672, 0.7638, 0.6829, 0.7637, 0.6829, 0.7711, 0.672, 0.7711, 0.6721, 0.7785, 0.6829, 0.7785, 0.6829, 0.7858, 0.6722, 0.7859, 0.6728, 0.7933, 0.6829, 0.7932, 0.6829, 0.8004, 0.6736, 0.8005, 0.6738, 0.8086, 0.6829, 0.8082, 0.6829, 0.8162, 0.6741, 0.8167, 0.6745, 0.8257, 0.6829, 0.8251, 0.6829, 0.8343, 0.675, 0.8348, 0.1229, 0.5751, 0.1241, 0.5744, 0.1241, 0.5744, 0.1299, 0.5722, 0.1299, 0.5723, 0.1317, 0.5716, 0.1335, 0.5709, 0.1352, 0.5702, 0.137, 0.5695, 0.1409, 0.5776, 0.1449, 0.5856, 0.1367, 0.589, 0.1283, 0.5923, 0.1254, 0.5837, 0.6523, 0.7944, 0.6627, 0.7936, 0.6641, 0.8008, 0.6546, 0.8015, 0.6551, 0.8099, 0.6646, 0.8089, 0.6653, 0.817, 0.6563, 0.8184, 0.6576, 0.8275, 0.6661, 0.826, 0.6671, 0.8352, 0.6592, 0.8368, 0.1079, 0.5784, 0.1116, 0.5769, 0.1116, 0.577, 0.1155, 0.5767, 0.1155, 0.5768, 0.1173, 0.5764, 0.1192, 0.5759, 0.121, 0.5755, 0.1229, 0.5751, 0.1254, 0.5837, 0.1283, 0.5923, 0.1196, 0.5945, 0.1108, 0.5964, 0.1094, 0.5875, 0.6611, 0.8476, 0.6685, 0.8468, 0.6701, 0.8584, 0.6632, 0.8584, 0.6536, 0.7323, 0.6635, 0.7328, 0.6634, 0.7412, 0.6536, 0.7409, 0.6516, 0.7482, 0.6622, 0.7487, 0.6611, 0.7563, 0.6498, 0.756, 0.6499, 0.7638, 0.6611, 0.7638, 0.6611, 0.7712, 0.65, 0.7714, 0.6501, 0.779, 0.6612, 0.7787, 0.6615, 0.7861, 0.6503, 0.7867, 0.6579, 0.061, 0.6589, 0.0753, 0.6513, 0.0753, 0.6512, 0.04807, 0.6168, 0.0753, 0.5823, 0.0753, 0.5823, 0.04773, 0.6168, 0.04791, 0.6513, 0.0753, 0.6168, 0.0753, 0.6168, 0.04791, 0.6512, 0.04807, 0.4922, 0.8637, 0.5299, 0.8544, 0.5298, 0.8565, 0.5296, 0.8587, 0.5291, 0.8624, 0.5285, 0.869, 0.4906, 0.8826, 0.4926, 0.8408, 0.5299, 0.8414, 0.5298, 0.8447, 0.5298, 0.8482, 0.5298, 0.8523, 0.5299, 0.8544, 0.4922, 0.8637, 0.538, 0.8661, 0.5429, 0.8655, 0.5511, 0.867, 0.4922, 0.8637, 0.4201, 0.8778, 0.414, 0.8465, 0.4926, 0.8408, 0.5583, 0.8534, 0.5585, 0.8552, 0.5586, 0.857, 0.5587, 0.8588, 0.5588, 0.8607, 0.5587, 0.8625, 0.5586, 0.8644, 0.5587, 0.8661, 0.5588, 0.8678, 0.5511, 0.867, 0.5429, 0.8655, 0.5434, 0.8626, 0.5435, 0.8594, 0.5434, 0.8563, 0.5433, 0.8532, 0.5432, 0.8502, 0.5431, 0.847, 0.5429, 0.8439, 0.5426, 0.8408, 0.5568, 0.8393, 0.5571, 0.841, 0.5574, 0.8428, 0.5576, 0.8445, 0.5578, 0.8463, 0.558, 0.848, 0.5581, 0.8498, 0.5583, 0.8516, 0.5435, 0.8594, 0.5434, 0.8626, 0.5429, 0.8655, 0.538, 0.8661, 0.5285, 0.869, 0.5291, 0.8624, 0.5296, 0.8587, 0.5298, 0.8565, 0.5299, 0.8544, 0.5298, 0.8523, 0.5298, 0.8482, 0.5298, 0.8447, 0.5299, 0.8414, 0.5426, 0.8408, 0.5429, 0.8439, 0.5431, 0.847, 0.5432, 0.8502, 0.5433, 0.8532, 0.5434, 0.8563, 0.8294, 0.1351, 0.7966, 0.1337, 0.7974, 0.1187, 0.8301, 0.1204, 0.7086, 0.2255, 0.6574, 0.2066, 0.666, 0.19, 0.7171, 0.2091, 0.831, 0.1049, 0.7982, 0.1031, 0.7992, 0.08629, 0.832, 0.08832, 0.7399, 0.3008, 0.7492, 0.3182, 0.7279, 0.3255, 0.7165, 0.304, 0.8272, 0.22, 0.794, 0.2191, 0.7945, 0.1994, 0.8275, 0.2002, 0.746, 0.1818, 0.6951, 0.1622, 0.715, 0.1512, 0.7658, 0.1711, 0.832, 0.08832, 0.7992, 0.08629, 0.8003, 0.06809, 0.8332, 0.07025, 0.8275, 0.2002, 0.7945, 0.1994, 0.7949, 0.1811, 0.8279, 0.182, 0.8279, 0.182, 0.7949, 0.1811, 0.7955, 0.1643, 0.8283, 0.1653, 0.8283, 0.1653, 0.7955, 0.1643, 0.796, 0.1486, 0.8288, 0.1499, 0.8288, 0.1499, 0.796, 0.1486, 0.7966, 0.1337, 0.8294, 0.1351, 0.7335, 0.2836, 0.7399, 0.3008, 0.7165, 0.304, 0.7086, 0.283, 0.7303, 0.2669, 0.7335, 0.2836, 0.7086, 0.283, 0.7045, 0.2628, 0.7303, 0.2511, 0.7303, 0.2669, 0.7045, 0.2628, 0.7044, 0.2435, 0.7338, 0.2364, 0.7303, 0.2511, 0.7044, 0.2435, 0.7086, 0.2255, 0.7407, 0.223, 0.7338, 0.2364, 0.7086, 0.2255, 0.7171, 0.2091, 0.7509, 0.2109, 0.7407, 0.223, 0.7171, 0.2091, 0.7296, 0.1945, 0.7643, 0.2005, 0.7509, 0.2109, 0.7296, 0.1945, 0.746, 0.1818, 0.7804, 0.1919, 0.7643, 0.2005, 0.746, 0.1818, 0.7658, 0.1711, 0.7165, 0.304, 0.6652, 0.2862, 0.6573, 0.2649, 0.7086, 0.283, 0.7279, 0.3255, 0.6763, 0.3079, 0.6652, 0.2862, 0.7165, 0.304, 0.7086, 0.283, 0.6573, 0.2649, 0.6531, 0.2444, 0.7045, 0.2628, 0.7171, 0.2091, 0.666, 0.19, 0.6786, 0.1752, 0.7296, 0.1945, 0.7045, 0.2628, 0.6531, 0.2444, 0.6531, 0.2248, 0.7044, 0.2435, 0.7296, 0.1945, 0.6786, 0.1752, 0.6951, 0.1622, 0.746, 0.1818, 0.7044, 0.2435, 0.6531, 0.2248, 0.6574, 0.2066, 0.7086, 0.2255, 0.831, 0.1049, 0.8301, 0.1204, 0.7974, 0.1187, 0.7982, 0.1031, 0.5823, 0.0753, 0.4354, 0.0753, 0.4354, 0.04773, 0.5823, 0.04773, 0.247, 0.361, 0.274, 0.4013, 0.2549, 0.4479, 0.6331, 0.3872, 0.6493, 0.3396, 0.6715, 0.3416, 0.6552, 0.3893, 0.6552, 0.3893, 0.6715, 0.3416, 0.6953, 0.3409, 0.6791, 0.3885, 0.3174, 0.3851, 0.3077, 0.4263, 0.2908, 0.4126, 0.3006, 0.3712, 0.3859, 0.4132, 0.3762, 0.4545, 0.3249, 0.4423, 0.3346, 0.4011, 0.6791, 0.3885, 0.6953, 0.3409, 0.721, 0.3377, 0.7048, 0.3853, 0.3346, 0.4011, 0.3249, 0.4423, 0.3077, 0.4263, 0.3174, 0.3851, 0.7048, 0.3853, 0.721, 0.3377, 0.7802, 0.3579, 0.764, 0.4055, 0.4075, 0.4138, 0.3945, 0.469, 0.3762, 0.4545, 0.3859, 0.4132, 0.3006, 0.3712, 0.2908, 0.4126, 0.274, 0.4013, 0.284, 0.36, 0.764, 0.4055, 0.7802, 0.3579, 0.8067, 0.3695, 0.7904, 0.4171, 0.274, 0.4013, 0.247, 0.361, 0.284, 0.36, 0.7773, 0.7638, 0.7334, 0.7638, 0.7285, 0.7232, 0.7773, 0.7293, 0.8017, 0.4836, 0.7528, 0.4886, 0.7668, 0.4517, 0.813, 0.4692, 0.4076, 0.9206, 0.4064, 0.9392, 0.4006, 0.9219, 0.4076, 0.9206, 0.4006, 0.9219, 0.3986, 0.903, 0.4062, 0.9023, 0.4006, 0.9219, 0.3702, 0.9384, 0.3658, 0.9052, 0.3986, 0.903, 0.6498, 0.756, 0.6611, 0.7563, 0.6611, 0.7638, 0.6499, 0.7638, 0.6387, 0.7793, 0.6501, 0.779, 0.6503, 0.7867, 0.6389, 0.787, 0.4062, 0.9023, 0.3986, 0.903, 0.3972, 0.8837, 0.4043, 0.8837, 0.6331, 0.3872, 0.6485, 0.3393, 0.6494, 0.3396, 0.6493, 0.3396, 0.3702, 0.9384, 0.4006, 0.9219, 0.4087, 0.9391, 0.3702, 0.9384, 0.3343, 0.9292, 0.3303, 0.9079, 0.3658, 0.9052, 0.1388, 0.4816, 0.1596, 0.4175, 0.1754, 0.4188, 0.1581, 0.4843, 0.3986, 0.903, 0.3658, 0.9052, 0.3662, 0.8841, 0.3972, 0.8837, 0.6386, 0.7716, 0.65, 0.7714, 0.6501, 0.779, 0.6387, 0.7793, 0.65, 0.7714, 0.6611, 0.7712, 0.6612, 0.7787, 0.6501, 0.779, 0.6485, 0.3393, 0.6489, 0.3386, 0.6505, 0.3399, 0.6494, 0.3396, 0.2114, 0.3539, 0.194, 0.4258, 0.1722, 0.4258, 0.1911, 0.3475, 0.1911, 0.3475, 0.1722, 0.4258, 0.1596, 0.4175, 0.177, 0.3456, 0.2549, 0.4479, 0.194, 0.4258, 0.2114, 0.3539, 0.247, 0.361, 0.1442, 0.5518, 0.1069, 0.5518, 0.1388, 0.4816, 0.3658, 0.9052, 0.3303, 0.9079, 0.3318, 0.8936, 0.3662, 0.8841, 0.1581, 0.4843, 0.1754, 0.4188, 0.1967, 0.4273, 0.1873, 0.4948, 0.1461, 0.7818, 0.1741, 0.6886, 0.2071, 0.6985, 0.1846, 0.7956, 0.6384, 0.7562, 0.6498, 0.756, 0.6499, 0.7638, 0.6385, 0.7639, 0.6385, 0.7639, 0.6499, 0.7638, 0.65, 0.7714, 0.6386, 0.7716, 0.6536, 0.7409, 0.6634, 0.7412, 0.6622, 0.7487, 0.6516, 0.7482, 0.6434, 0.7407, 0.6536, 0.7409, 0.6516, 0.7482, 0.6407, 0.7484, 0.6407, 0.7484, 0.6516, 0.7482, 0.6498, 0.756, 0.6384, 0.7562, 0.6541, 0.7235, 0.6637, 0.7241, 0.6635, 0.7328, 0.6536, 0.7323, 0.6445, 0.7232, 0.6541, 0.7235, 0.6536, 0.7323, 0.6435, 0.7319, 0.6435, 0.7319, 0.6536, 0.7323, 0.6536, 0.7409, 0.6434, 0.7407, 0.6592, 0.8368, 0.6671, 0.8352, 0.6685, 0.8468, 0.6611, 0.8476, 0.6512, 0.8383, 0.6592, 0.8368, 0.6611, 0.8476, 0.6537, 0.8483, 0.6537, 0.8483, 0.6611, 0.8476, 0.6632, 0.8584, 0.6562, 0.8583, 0.6563, 0.8184, 0.6653, 0.817, 0.6661, 0.826, 0.6576, 0.8275, 0.647, 0.8196, 0.6563, 0.8184, 0.6576, 0.8275, 0.6488, 0.829, 0.6488, 0.829, 0.6576, 0.8275, 0.6592, 0.8368, 0.6512, 0.8383, 0.6546, 0.8015, 0.6641, 0.8008, 0.6646, 0.8089, 0.6551, 0.8099, 0.6445, 0.8023, 0.6546, 0.8015, 0.6551, 0.8099, 0.6452, 0.811, 0.6452, 0.811, 0.6551, 0.8099, 0.6563, 0.8184, 0.647, 0.8196, 0.6503, 0.7867, 0.6615, 0.7861, 0.6627, 0.7936, 0.6523, 0.7944, 0.6389, 0.787, 0.6503, 0.7867, 0.6523, 0.7944, 0.6415, 0.7946, 0.6415, 0.7946, 0.6523, 0.7944, 0.6546, 0.8015, 0.6445, 0.8023, 0.6741, 0.8167, 0.6829, 0.8162, 0.6829, 0.8251, 0.6745, 0.8257, 0.6653, 0.817, 0.6741, 0.8167, 0.6745, 0.8257, 0.6661, 0.826, 0.6661, 0.826, 0.6745, 0.8257, 0.675, 0.8348, 0.6671, 0.8352, 0.6736, 0.8005, 0.6829, 0.8004, 0.6829, 0.8082, 0.6738, 0.8086, 0.6641, 0.8008, 0.6736, 0.8005, 0.6738, 0.8086, 0.6646, 0.8089, 0.6646, 0.8089, 0.6738, 0.8086, 0.6741, 0.8167, 0.6653, 0.817, 0.6722, 0.7859, 0.6829, 0.7858, 0.6829, 0.7932, 0.6728, 0.7933, 0.6615, 0.7861, 0.6722, 0.7859, 0.6728, 0.7933, 0.6627, 0.7936, 0.6627, 0.7936, 0.6728, 0.7933, 0.6736, 0.8005, 0.6641, 0.8008, 0.672, 0.7711, 0.6829, 0.7711, 0.6829, 0.7785, 0.6721, 0.7785, 0.6611, 0.7712, 0.672, 0.7711, 0.6721, 0.7785, 0.6612, 0.7787, 0.6612, 0.7787, 0.6721, 0.7785, 0.6722, 0.7859, 0.6615, 0.7861, 0.672, 0.7563, 0.6829, 0.7563, 0.6829, 0.7637, 0.672, 0.7638, 0.6611, 0.7563, 0.672, 0.7563, 0.672, 0.7638, 0.6611, 0.7638, 0.6611, 0.7638, 0.672, 0.7638, 0.672, 0.7711, 0.6611, 0.7712, 0.6732, 0.7412, 0.6829, 0.7413, 0.6829, 0.7487, 0.6725, 0.7486, 0.6634, 0.7412, 0.6732, 0.7412, 0.6725, 0.7486, 0.6622, 0.7487, 0.6622, 0.7487, 0.6725, 0.7486, 0.672, 0.7563, 0.6611, 0.7563, 0.6733, 0.724, 0.6829, 0.7243, 0.6829, 0.733, 0.6732, 0.7327, 0.6637, 0.7241, 0.6733, 0.724, 0.6732, 0.7327, 0.6635, 0.7328, 0.6635, 0.7328, 0.6732, 0.7327, 0.6732, 0.7412, 0.6634, 0.7412, 0.675, 0.8348, 0.6829, 0.8343, 0.6829, 0.8458, 0.6757, 0.8464, 0.6671, 0.8352, 0.675, 0.8348, 0.6757, 0.8464, 0.6685, 0.8468, 0.6685, 0.8468, 0.6757, 0.8464, 0.6765, 0.858, 0.6701, 0.8584, 0.8719, 0.06106, 0.8827, 0.06128, 0.8831, 0.07118, 0.8717, 0.07093, 0.8611, 0.06093, 0.8719, 0.06106, 0.8717, 0.07093, 0.8602, 0.07079, 0.8602, 0.07079, 0.8717, 0.07093, 0.8718, 0.08079, 0.8598, 0.08066, 0.8718, 0.08079, 0.8838, 0.08105, 0.8839, 0.09024, 0.8715, 0.08996, 0.8598, 0.08066, 0.8718, 0.08079, 0.8715, 0.08996, 0.8591, 0.08981, 0.8591, 0.08981, 0.8715, 0.08996, 0.8717, 0.09912, 0.8589, 0.09898, 0.8717, 0.09912, 0.8844, 0.09941, 0.8842, 0.1082, 0.8713, 0.1079, 0.8589, 0.09898, 0.8717, 0.09912, 0.8713, 0.1079, 0.8584, 0.1077, 0.8584, 0.1077, 0.8713, 0.1079, 0.8714, 0.1167, 0.8585, 0.1165, 0.8714, 0.1167, 0.8844, 0.1169, 0.8839, 0.1257, 0.871, 0.1255, 0.8585, 0.1165, 0.8714, 0.1167, 0.871, 0.1255, 0.8582, 0.1253, 0.8582, 0.1253, 0.871, 0.1255, 0.8711, 0.1343, 0.8584, 0.134, 0.8711, 0.1343, 0.8838, 0.1345, 0.883, 0.1436, 0.8706, 0.1435, 0.8584, 0.134, 0.8711, 0.1343, 0.8706, 0.1435, 0.8583, 0.1432, 0.8583, 0.1432, 0.8706, 0.1435, 0.8706, 0.1527, 0.8586, 0.1524, 0.8706, 0.1527, 0.8826, 0.1528, 0.8815, 0.1626, 0.8701, 0.1625, 0.8586, 0.1524, 0.8706, 0.1527, 0.8701, 0.1625, 0.8587, 0.1623, 0.8587, 0.1623, 0.8701, 0.1625, 0.87, 0.1724, 0.8592, 0.1721, 0.87, 0.1724, 0.8808, 0.1725, 0.8796, 0.1832, 0.8695, 0.1831, 0.8592, 0.1721, 0.87, 0.1724, 0.8695, 0.1831, 0.8595, 0.1829, 0.8595, 0.1829, 0.8695, 0.1831, 0.8693, 0.1938, 0.8601, 0.1936, 0.8719, 0.03881, 0.8812, 0.03979, 0.8824, 0.0505, 0.8721, 0.05001, 0.8627, 0.03949, 0.8719, 0.03881, 0.8721, 0.05001, 0.8617, 0.0502, 0.8617, 0.0502, 0.8721, 0.05001, 0.8719, 0.06106, 0.8611, 0.06093, 0.8693, 0.1938, 0.8786, 0.1939, 0.8771, 0.2055, 0.8688, 0.2053, 0.8601, 0.1936, 0.8693, 0.1938, 0.8688, 0.2053, 0.8606, 0.2052, 0.8606, 0.2052, 0.8688, 0.2053, 0.8685, 0.2164, 0.8614, 0.2167, 0.1376, 0.4809, 0.08362, 0.4781, 0.09327, 0.4074, 0.1584, 0.4171, 0.1596, 0.4175, 0.1584, 0.4171, 0.1757, 0.3458, 0.177, 0.3456, 0.08362, 0.4781, 0.1376, 0.4809, 0.07725, 0.551, 0.1388, 0.4816, 0.1376, 0.4809, 0.1584, 0.4171, 0.1596, 0.4175, 0.00215, 0.4476, 0.0005899, 0.4148, 0.006035, 0.4081, 0.09327, 0.4074, 0.08362, 0.4781, 0.1675, 0.8773, 0.1687, 0.8558, 0.2183, 0.8589, 0.2179, 0.8797, 0.1584, 0.4171, 0.09327, 0.4074, 0.1204, 0.405, 0.1267, 0.4057, 0.133, 0.4051, 0.139, 0.4033, 0.1351, 0.3982, 0.1322, 0.3925, 0.1305, 0.3862, 0.13, 0.3798, 0.1308, 0.3734, 0.1328, 0.3673, 0.136, 0.3617, 0.1403, 0.3568, 0.1454, 0.3528, 0.1511, 0.3499, 0.1476, 0.3434, 0.143, 0.3373, 0.1373, 0.3318, 0.1402, 0.2966, 0.1757, 0.3458, 0.1472, 0.6334, 0.1718, 0.6324, 0.1964, 0.6314, 0.2213, 0.6305, 0.2461, 0.6296, 0.2455, 0.6353, 0.2449, 0.641, 0.1953, 0.6427, 0.1461, 0.6447, 0.1467, 0.639, 0.7377, 0.8482, 0.7285, 0.8149, 0.7675, 0.8149, 0.7698, 0.8232, 0.7722, 0.8404, 0.7724, 0.8494, 0.09327, 0.4074, 0.006035, 0.4081, 0.01249, 0.3853, 0.009638, 0.367, 0.03314, 0.3566, 0.03251, 0.3629, 0.0326, 0.3693, 0.03814, 0.3662, 0.04418, 0.3643, 0.05047, 0.3635, 0.05679, 0.364, 0.06289, 0.3658, 0.06853, 0.3687, 0.0735, 0.3726, 0.07761, 0.3774, 0.08069, 0.383, 0.08264, 0.389, 0.08336, 0.3953, 0.08804, 0.391, 0.09179, 0.3859, 0.09446, 0.3802, 0.06172, 0.9994, 0.06172, 0.9804, 0.06761, 0.9804, 0.06761, 0.9994, 0.6216, 0.913, 0.6216, 0.9189, 0.6204, 0.9247, 0.6182, 0.9301, 0.6149, 0.935, 0.6107, 0.9392, 0.6058, 0.9425, 0.6004, 0.9447, 0.5946, 0.9459, 0.5887, 0.9459, 0.5829, 0.9447, 0.5775, 0.9425, 0.5726, 0.9392, 0.5684, 0.935, 0.5652, 0.9301, 0.5629, 0.9247, 0.5618, 0.9189, 0.5618, 0.913, 0.5629, 0.9072, 0.5652, 0.9018, 0.5684, 0.8969, 0.5726, 0.8927, 0.5775, 0.8895, 0.5829, 0.8872, 0.5887, 0.886, 0.5946, 0.886, 0.6004, 0.8872, 0.6058, 0.8895, 0.6107, 0.8927, 0.6149, 0.8969, 0.6182, 0.9018, 0.6204, 0.9072, 0.1737, 0.9994, 0.1737, 0.9804, 0.1796, 0.9804, 0.1796, 0.9994, 0.06761, 0.9994, 0.06761, 0.9804, 0.0735, 0.9804, 0.0735, 0.9994, 0.1796, 0.9994, 0.1796, 0.9804, 0.1854, 0.9804, 0.1854, 0.9994, 0.0735, 0.9994, 0.0735, 0.9804, 0.07939, 0.9804, 0.07939, 0.9994, 0.1854, 0.9994, 0.1854, 0.9804, 0.1913, 0.9804, 0.1913, 0.9994, 0.1089, 0.9994, 0.1089, 0.9804, 0.1147, 0.9804, 0.1147, 0.9994, 0.07939, 0.9994, 0.07939, 0.9804, 0.08529, 0.9804, 0.08529, 0.9994, 0.1913, 0.9994, 0.1913, 0.9804, 0.1972, 0.9804, 0.1972, 0.9994, 0.1147, 0.9994, 0.1147, 0.9804, 0.1206, 0.9804, 0.1206, 0.9994, 0.08529, 0.9994, 0.08529, 0.9804, 0.09118, 0.9804, 0.09118, 0.9994, 0.1972, 0.9994, 0.1972, 0.9804, 0.2031, 0.9804, 0.2031, 0.9994, 0.1206, 0.9994, 0.1206, 0.9804, 0.1265, 0.9804, 0.1265, 0.9994, 0.09118, 0.9994, 0.09118, 0.9804, 0.09707, 0.9804, 0.09707, 0.9994, 0.2031, 0.9994, 0.2031, 0.9804, 0.209, 0.9804, 0.209, 0.9994, 0.1265, 0.9994, 0.1265, 0.9804, 0.1324, 0.9804, 0.1324, 0.9994, 0.09707, 0.9994, 0.09707, 0.9804, 0.103, 0.9804, 0.103, 0.9994, 0.209, 0.9994, 0.209, 0.9804, 0.2149, 0.9804, 0.2149, 0.9994, 0.1324, 0.9994, 0.1324, 0.9804, 0.1383, 0.9804, 0.1383, 0.9994, 0.103, 0.9994, 0.103, 0.9804, 0.1089, 0.9804, 0.1089, 0.9994, 0.2149, 0.9994, 0.2149, 0.9804, 0.2208, 0.9804, 0.2208, 0.9994, 0.1383, 0.9994, 0.1383, 0.9804, 0.1442, 0.9804, 0.1442, 0.9994, 0.2208, 0.9994, 0.2208, 0.9804, 0.2267, 0.9804, 0.2267, 0.9994, 0.1442, 0.9994, 0.1442, 0.9804, 0.1501, 0.9804, 0.1501, 0.9994, 0.2267, 0.9994, 0.2267, 0.9804, 0.2326, 0.9804, 0.2326, 0.9994, 0.1501, 0.9994, 0.1501, 0.9804, 0.156, 0.9804, 0.156, 0.9994, 0.2326, 0.9994, 0.2326, 0.9804, 0.2385, 0.9804, 0.2385, 0.9994, 0.156, 0.9994, 0.156, 0.9804, 0.1619, 0.9804, 0.1619, 0.9994, 0.2385, 0.9994, 0.2385, 0.9804, 0.2444, 0.9804, 0.2444, 0.9994, 0.1619, 0.9994, 0.1619, 0.9804, 0.1678, 0.9804, 0.1678, 0.9994, 0.2444, 0.9994, 0.2444, 0.9804, 0.2503, 0.9804, 0.2503, 0.9994, 0.1678, 0.9994, 0.1678, 0.9804, 0.1737, 0.9804, 0.1737, 0.9994, 0.2454, 0.6535, 0.306, 0.6528, 0.3666, 0.6522, 0.3673, 0.6751, 0.246, 0.6764, 0.2879, 0.9581, 0.2879, 0.9636, 0.1666, 0.9632, 0.1666, 0.9577, 0.1169, 0.9579, 0.1168, 0.9634, 0.06726, 0.9635, 0.06729, 0.9581, 0.1461, 0.6447, 0.1953, 0.6427, 0.2449, 0.641, 0.2452, 0.6472, 0.2454, 0.6535, 0.2205, 0.6543, 0.1957, 0.655, 0.1712, 0.656, 0.1465, 0.654, 0.1464, 0.6508, 0.9153, 0.7063, 0.9138, 0.7254, 0.8641, 0.7254, 0.8656, 0.7063, 0.2927, 0.8598, 0.2678, 0.8582, 0.2651, 0.8403, 0.2851, 0.8408, 0.2179, 0.8797, 0.2679, 0.8827, 0.2689, 0.9019, 0.2183, 0.9019, 0.1675, 0.8773, 0.2179, 0.8797, 0.2183, 0.9019, 0.1675, 0.8998, 0.9162, 0.7616, 0.9147, 0.7426, 0.9644, 0.7426, 0.9659, 0.7616, 0.9411, 0.7616, 0.1957, 0.655, 0.2205, 0.6543, 0.2454, 0.6535, 0.246, 0.6764, 0.1962, 0.6781, 0.1465, 0.654, 0.1712, 0.656, 0.1957, 0.655, 0.1962, 0.6781, 0.1461, 0.6784, 0.1666, 0.9789, 0.1666, 0.9734, 0.288, 0.9737, 0.2879, 0.9792, 0.4048, 0.6275, 0.4047, 0.6261, 0.4055, 0.6267, 0.3722, 0.6258, 0.366, 0.6105, 0.3651, 0.5917, 0.3827, 0.5842, 0.3832, 0.6045, 0.3832, 0.6062, 0.3829, 0.6066, 0.3748, 0.616, 0.3832, 0.6238, 0.3832, 0.628, 0.3777, 0.6271, 0.2444, 0.5741, 0.3654, 0.5727, 0.3651, 0.5917, 0.244, 0.5939, 0.1276, 0.9467, 0.1244, 0.9466, 0.1256, 0.9411, 0.1289, 0.941, 0.244, 0.5939, 0.3651, 0.5917, 0.366, 0.6105, 0.245, 0.6127, 0.245, 0.6127, 0.366, 0.6105, 0.3671, 0.6273, 0.3066, 0.6285, 0.2461, 0.6296, 0.2444, 0.5544, 0.3654, 0.5529, 0.3654, 0.5727, 0.2444, 0.5741, 0.3058, 0.6466, 0.3664, 0.6459, 0.3666, 0.6522, 0.306, 0.6528, 0.9138, 0.7254, 0.9635, 0.7254, 0.9644, 0.7426, 0.9147, 0.7426, 0.8641, 0.7254, 0.9138, 0.7254, 0.9147, 0.7426, 0.8649, 0.7426, 0.8465, 0.7329, 0.8641, 0.7254, 0.8649, 0.7426, 0.8474, 0.7501, 0.8665, 0.7616, 0.8649, 0.7426, 0.9147, 0.7426, 0.9162, 0.7616, 0.8913, 0.7616, 0.9827, 0.7479, 0.9644, 0.7426, 0.9635, 0.7254, 0.9817, 0.731, 0.965, 0.7063, 0.9635, 0.7254, 0.9138, 0.7254, 0.9153, 0.7063, 0.1722, 0.8378, 0.2651, 0.8403, 0.2678, 0.8582, 0.2183, 0.8589, 0.1687, 0.8558, 0.1696, 0.8191, 0.2193, 0.8184, 0.269, 0.8219, 0.2651, 0.8403, 0.1722, 0.8378, 0.1473, 0.8169, 0.1696, 0.8191, 0.1722, 0.8378, 0.1504, 0.8493, 0.2851, 0.8408, 0.2651, 0.8403, 0.269, 0.8219, 0.2907, 0.8212, 0.2704, 0.8006, 0.269, 0.8219, 0.2193, 0.8184, 0.2199, 0.7975, 0.1504, 0.8493, 0.1722, 0.8378, 0.1687, 0.8558, 0.1461, 0.8568, 0.2179, 0.8797, 0.2183, 0.8589, 0.2678, 0.8582, 0.2679, 0.8827, 0.2199, 0.7975, 0.2193, 0.8184, 0.1696, 0.8191, 0.1694, 0.7978, 0.004145, 0.9559, 0.004153, 0.9526, 0.06537, 0.9528, 0.06537, 0.9561, 0.1284, 0.953, 0.1251, 0.9526, 0.1244, 0.9466, 0.1276, 0.9467, 0.2452, 0.6472, 0.3058, 0.6466, 0.306, 0.6528, 0.2454, 0.6535, 0.3066, 0.6285, 0.3671, 0.6273, 0.3665, 0.6331, 0.306, 0.6342, 0.2461, 0.6296, 0.3066, 0.6285, 0.306, 0.6342, 0.2455, 0.6353, 0.06594, 0.9373, 0.06593, 0.9406, 0.004757, 0.9407, 0.004757, 0.9373, 0.06593, 0.9406, 0.1256, 0.9411, 0.1244, 0.9466, 0.06523, 0.9464, 0.06523, 0.9464, 0.1244, 0.9466, 0.1251, 0.9526, 0.06537, 0.9528, 0.00506, 0.9464, 0.06523, 0.9464, 0.06537, 0.9528, 0.004153, 0.9526, 0.004757, 0.9407, 0.06593, 0.9406, 0.06523, 0.9464, 0.00506, 0.9464, 0.1256, 0.9378, 0.1256, 0.9411, 0.06593, 0.9406, 0.06594, 0.9373, 0.06537, 0.9561, 0.06537, 0.9528, 0.1251, 0.9526, 0.1251, 0.9559, 0.001243, 0.9401, 0.004757, 0.9407, 0.00506, 0.9464, 0.001715, 0.9462, 0.001715, 0.9462, 0.00506, 0.9464, 0.004153, 0.9526, 0.0005899, 0.9529, 0.1666, 0.9632, 0.2879, 0.9636, 0.288, 0.9737, 0.1666, 0.9734, 0.1168, 0.9634, 0.1666, 0.9632, 0.1666, 0.9734, 0.1168, 0.9736, 0.06726, 0.9635, 0.1168, 0.9634, 0.1168, 0.9736, 0.06719, 0.9737, 0.2935, 0.9737, 0.288, 0.9737, 0.2879, 0.9636, 0.2934, 0.9635, 0.1666, 0.9577, 0.1666, 0.9632, 0.1168, 0.9634, 0.1169, 0.9579, 0.1168, 0.979, 0.1168, 0.9736, 0.1666, 0.9734, 0.1666, 0.9789, 0.06179, 0.9635, 0.06726, 0.9635, 0.06719, 0.9737, 0.06172, 0.9737, 0.06726, 0.9792, 0.06719, 0.9737, 0.1168, 0.9736, 0.1168, 0.979, 0.3829, 0.6066, 0.4044, 0.6265, 0.3966, 0.6357, 0.3742, 0.6168, 0.4047, 0.6261, 0.4048, 0.6275, 0.4041, 0.6269, 0.4044, 0.6265, 0.3832, 0.6062, 0.4047, 0.6261, 0.4044, 0.6265, 0.3829, 0.6066, 0.3717, 0.6408, 0.375, 0.6436, 0.3763, 0.6566, 0.3832, 0.6663, 0.3837, 0.668, 0.3895, 0.6874, 0.3699, 0.6849, 0.3673, 0.6751, 0.3666, 0.6522, 0.3692, 0.6465, 0.3922, 0.5974, 0.4128, 0.6182, 0.4047, 0.6261, 0.3832, 0.6062, 0.3742, 0.6168, 0.3966, 0.6357, 0.3894, 0.6441, 0.3662, 0.6261, 0.3662, 0.6261, 0.3894, 0.6441, 0.3824, 0.6542, 0.3584, 0.6374, 0.6493, 0.3396, 0.6494, 0.3396, 0.6505, 0.3377, 0.6502, 0.3398, 0.8685, 0.2164, 0.8761, 0.2175, 0.859, 0.2464, 0.8614, 0.2167, 0.3669, 0.8571, 0.3405, 0.8726, 0.3417, 0.8502, 0.8272, 0.22, 0.8397, 0.2209, 0.8463, 0.2424, 0.8169, 0.2605, 0.8272, 0.22, 0.8169, 0.2605, 0.794, 0.2191, 0.5823, 0.04773, 0.4354, 0.04773, 0.5239, 0.00059, 0.5826, 0.0005899, 0.3077, 0.4263, 0.2985, 0.4665, 0.2798, 0.4605, 0.2908, 0.4126, 0.2908, 0.4126, 0.2798, 0.4605, 0.2549, 0.4479, 0.274, 0.4013, 0.6311, 0.6965, 0.6088, 0.6867, 0.6267, 0.654, 0.5542, 0.6863, 0.6267, 0.654, 0.6088, 0.6867, 0.5364, 0.6698, 0.6267, 0.654, 0.5542, 0.6863, 0.8719, 0.03881, 0.8605, 0.0005899, 0.8812, 0.03979, 0.8954, 0.8836, 0.8954, 0.848, 0.9298, 0.848, 0.9298, 0.8836, 0.6753, 0.4756, 0.7528, 0.4886, 0.7314, 0.5507, 0.6753, 0.5413, 0.8627, 0.03949, 0.8605, 0.0005899, 0.8719, 0.03881, 0.3479, 0.7113, 0.3405, 0.6886, 0.377, 0.7013, 0.8332, 0.07025, 0.857, 0.04764, 0.849, 0.0703, 0.857, 0.04764, 0.8332, 0.07025, 0.8003, 0.06809, 0.794, 0.0005899, 0.7904, 0.4171, 0.8067, 0.3695, 0.8617, 0.3864, 0.3244, 0.2019, 0.3308, 0.2748, 0.2705, 0.2047, 0.1938, 0.3067, 0.1519, 0.2805, 0.1518, 0.2768, 0.177, 0.3456, 0.1757, 0.3458, 0.1402, 0.2966, 0.1449, 0.292, 0.1497, 0.2873, 0.1519, 0.2805, 0.1938, 0.3067, 0.6502, 0.3398, 0.6505, 0.3377, 0.6511, 0.34, 0.7895, 0.2037, 0.7816, 0.2213, 0.7816, 0.1512, 0.6702, 0.9882, 0.6384, 0.9329, 0.6478, 0.9852, 0.6702, 0.9882, 0.6384, 0.9329, 0.7248, 0.9882, 0.6406, 0.9317, 0.6384, 0.9126, 0.7703, 0.9126, 0.7725, 0.9317, 0.6384, 0.9126, 0.6401, 0.8822, 0.658, 0.8596, 0.7703, 0.9126, 0.6372, 0.6365, 0.6267, 0.654, 0.5364, 0.6698, 0.5166, 0.607, 0.6384, 0.9329, 0.7703, 0.9329, 0.7248, 0.9882, 0.2935, 0.9565, 0.2219, 0.9565, 0.2715, 0.9442, 0.2425, 0.9031, 0.2715, 0.9442, 0.2219, 0.9565, 0.5364, 0.6698, 0.4407, 0.6997, 0.5166, 0.607, 0.2425, 0.9031, 0.2219, 0.9565, 0.1461, 0.9165, 0.5189, 0.5879, 0.5166, 0.607, 0.4407, 0.5529, 0.5166, 0.607, 0.4407, 0.6997, 0.4407, 0.5529, 0.4407, 0.5529, 0.4407, 0.6997, 0.414, 0.6997, 0.414, 0.5529, 0.8954, 0.8124, 0.8954, 0.848, 0.8686, 0.848, 0.8686, 0.8124, 0.8637, 0.6955, 0.8564, 0.5625, 0.8849, 0.5626, 0.9133, 0.5626, 0.906, 0.6955, 0.8848, 0.6955, 0.4354, 0.04773, 0.4354, 0.0753, 0.4087, 0.0753, 0.4087, 0.04773, 0.6052, 0.4171, 0.6052, 0.2704, 0.6319, 0.2704, 0.6319, 0.4171, 0.8637, 0.6955, 0.8848, 0.6955, 0.8848, 0.7051, 0.8572, 0.7051, 0.8849, 0.5626, 0.8564, 0.5625, 0.8493, 0.5529, 0.8849, 0.553, 0.8544, 0.7025, 0.8465, 0.5559, 0.8564, 0.5625, 0.8637, 0.6955, 0.9124, 0.7051, 0.8848, 0.7051, 0.8848, 0.6955, 0.906, 0.6955, 0.8849, 0.553, 0.9205, 0.553, 0.9133, 0.5626, 0.8849, 0.5626, 0.906, 0.6955, 0.9133, 0.5626, 0.9233, 0.5559, 0.9152, 0.7025, 0.4354, 0.0753, 0.4354, 0.1029, 0.4087, 0.1029, 0.4087, 0.0753, 0.2427, 0.6987, 0.2427, 0.7963, 0.2205, 0.7357, 0.7924, 0.9226, 0.7924, 0.8874, 0.8549, 0.8874, 0.8549, 0.9226, 0.8893, 0.5285, 0.8267, 0.5285, 0.8267, 0.4933, 0.8893, 0.4933, 0.8172, 0.5373, 0.8142, 0.4965, 0.8267, 0.4933, 0.8267, 0.5285, 0.6458, 0.3365, 0.6331, 0.3341, 0.6344, 0.2684, 0.6458, 0.2711, 0.8675, 0.8906, 0.8644, 0.9314, 0.8549, 0.9226, 0.8549, 0.8874, 0.8973, 0.5386, 0.8187, 0.5386, 0.8267, 0.5285, 0.8893, 0.5285, 0.8629, 0.9327, 0.7844, 0.9327, 0.7924, 0.9226, 0.8549, 0.9226, 0.7829, 0.9314, 0.7798, 0.8906, 0.7924, 0.8874, 0.7924, 0.9226, 0.8296, 0.4183, 0.8864, 0.4183, 0.8806, 0.4285, 0.8353, 0.4285, 0.7952, 0.8124, 0.8521, 0.8124, 0.8463, 0.8226, 0.801, 0.8226, 0.8672, 0.8833, 0.8549, 0.8874, 0.8463, 0.8226, 0.8572, 0.8184, 0.7568, 0.08951, 0.6873, 0.05284, 0.7271, 0.0005899, 0.7774, 0.02712, 0.9015, 0.4892, 0.8893, 0.4933, 0.8806, 0.4285, 0.8915, 0.4243, 0.8893, 0.4933, 0.8267, 0.4933, 0.8353, 0.4285, 0.8806, 0.4285, 0.7924, 0.8874, 0.7801, 0.8833, 0.7901, 0.8184, 0.801, 0.8226, 0.8549, 0.8874, 0.7924, 0.8874, 0.801, 0.8226, 0.8463, 0.8226, 0.7294, 0.1414, 0.6873, 0.05284, 0.7568, 0.08951, 0.7455, 0.1273, 0.6873, 0.05284, 0.7294, 0.1414, 0.6601, 0.1042, 0.6753, 0.4756, 0.7625, 0.4307, 0.7668, 0.4517, 0.7528, 0.4886, 0.2427, 0.6987, 0.2783, 0.6985, 0.2649, 0.7357, 0.1846, 0.7956, 0.2071, 0.6985, 0.2205, 0.7357, 0.6753, 0.4756, 0.6849, 0.4183, 0.7625, 0.4307, 0.2427, 0.7963, 0.2427, 0.6987, 0.2649, 0.7357, 0.2205, 0.7357, 0.2427, 0.7963, 0.1846, 0.7956, 0.2205, 0.7357, 0.2071, 0.6985, 0.2427, 0.6987, 0.2649, 0.7357, 0.3008, 0.7956, 0.2427, 0.7963, 0.2649, 0.7357, 0.2783, 0.6985, 0.3008, 0.7956, 0.1069, 0.5518, 0.08689, 0.5501, 0.1388, 0.4816, 0.07725, 0.551, 0.1376, 0.4809, 0.1388, 0.4816, 0.08689, 0.5501, 0.3012, 0.2756, 0.2693, 0.2054, 0.3212, 0.274, 0.3308, 0.2748, 0.3212, 0.274, 0.2693, 0.2054, 0.2705, 0.2047])
me_sphere.use_remesh_preserve_volume = False
me_sphere.use_remesh_preserve_attributes = False
me_sphere.use_mirror_vertex_groups = False
me_sphere.update()

# ---- objects
ob_sphere = bpy.data.objects.new('Sphere', me_sphere)
ob_lamp = bpy.data.objects.new('Lamp', light_lamp)
ob_camera = bpy.data.objects.new('Camera', cam_camera)

# ---- transforms, parenting, visibility, modifiers, constraints
ob_sphere.location = (0.0, 0.0, 5.495)
ob_sphere.hide_select = True
ob_sphere.lineart.crease_threshold = 0.0
ob_lamp.location = (4.076, 1.005, 5.904)
ob_lamp.rotation_euler = (0.6503, 0.05522, 1.866)
ob_lamp.lock_rotations_4d = False
ob_lamp.empty_display_type = 'ARROWS'
ob_lamp.color = (0.0, 0.0, 0.0, 0.0)
ob_lamp.lineart.crease_threshold = 0.0
ob_camera.location = (7.481, -6.508, 5.344)
ob_camera.rotation_euler = (1.109, 0.01082, 0.8149)
ob_camera.lock_rotations_4d = False
ob_camera.empty_display_type = 'ARROWS'
ob_camera.color = (0.0, 0.0, 0.0, 0.0)
ob_camera.display_type = 'WIRE'
ob_camera.lineart.crease_threshold = 0.0

# ---- collection membership
col_collection_1.objects.link(ob_sphere)
col_collection_1.objects.link(ob_lamp)
col_collection_1.objects.link(ob_camera)

# ---- scene / render settings (as saved in the file)
scene.camera = ob_camera
scene.frame_start = 1; scene.frame_end = 250; scene.frame_set(1)
scene.render.engine = 'BLENDER_EEVEE_NEXT'
scene.render.resolution_percentage = 50
scene.render.dither_intensity = 0.0
scene.cycles.use_denoising = False
scene.cycles.samples = 128
scene.cycles.sampling_pattern = 'TABULATED_SOBOL'
scene.cycles.light_sampling_threshold = 0.0
scene.cycles.use_adaptive_sampling = False
scene.cycles.use_light_tree = False
scene.cycles.blur_glossy = 0.0
scene.cycles.sample_clamp_indirect = 0.0
scene.view_settings.view_transform = 'Standard'
bpy.context.view_layer.update()
